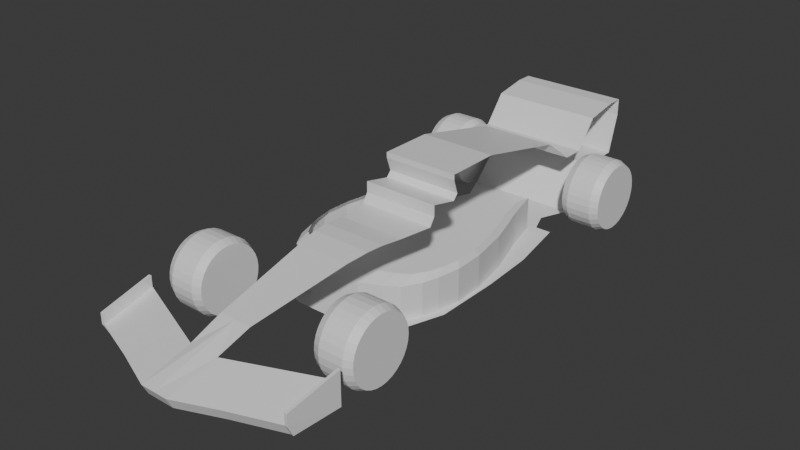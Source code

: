 # Source: CleanF1Car.blend  (saved by Blender 4.1.24; exported with 4.5.12 LTS)
import bpy
from mathutils import Matrix  # noqa: F401  (used for matrix-valued properties, if any)

bpy.ops.wm.read_factory_settings(use_empty=True)
scene = bpy.context.scene
scene.name = 'Scene'

# ---- collections
col_collection = bpy.data.collections.new('Collection'); scene.collection.children.link(col_collection)

# ---- materials (node trees are filled in below, after node groups)
mat_material = bpy.data.materials.new('Material')
mat_material.alpha_threshold = 0.0
mat_material.use_transparent_shadow = False
mat_material.roughness = 0.5
mat_material.line_color = (0.0, 0.0, 0.0, 1.0)
mat_material_002 = bpy.data.materials.new('Material.002')
mat_material_002.alpha_threshold = 0.0
mat_material_002.use_transparent_shadow = False
mat_material_002.roughness = 0.5
mat_material_002.line_color = (0.0, 0.0, 0.0, 1.0)

# ---- material node trees
mat_material.use_nodes = True; mat_material.node_tree.nodes.clear()
_N = mat_material.node_tree.nodes; _L = mat_material.node_tree.links
n0 = _N.new('ShaderNodeOutputMaterial'); n0.name = 'Material Output'; n0.location = (300, 300)
n1 = _N.new('ShaderNodeBsdfPrincipled'); n1.name = 'Principled BSDF'; n1.location = (10, 300)
n1.inputs[3].default_value = 1.45
_L.new(n1.outputs[0], n0.inputs[0])
n0.is_active_output = True
mat_material_002.use_nodes = True; mat_material_002.node_tree.nodes.clear()
_N = mat_material_002.node_tree.nodes; _L = mat_material_002.node_tree.links
n0 = _N.new('ShaderNodeOutputMaterial'); n0.name = 'Material Output'; n0.location = (300, 300)
n1 = _N.new('ShaderNodeBsdfPrincipled'); n1.name = 'Principled BSDF'; n1.location = (10, 300)
n1.inputs[3].default_value = 1.45
_L.new(n1.outputs[0], n0.inputs[0])
n0.is_active_output = True

# ---- world
world_world = bpy.data.worlds.new('World'); scene.world = world_world
world_world.use_nodes = True; world_world.node_tree.nodes.clear()
_N = world_world.node_tree.nodes; _L = world_world.node_tree.links
n0 = _N.new('ShaderNodeOutputWorld'); n0.name = 'World Output'; n0.location = (300, 300)
n1 = _N.new('ShaderNodeBackground'); n1.name = 'Background'; n1.location = (10, 300)
n1.inputs[0].default_value = (0.05088, 0.05088, 0.05088, 1.0)
_L.new(n1.outputs[0], n0.inputs[0])
n0.is_active_output = True
world_world.color = (0.05088, 0.05088, 0.05088)
world_world.use_sun_shadow = False
world_world.sun_shadow_jitter_overblur = 0.0

# ---- meshes
me_cube = bpy.data.meshes.new('Cube')
me_cube.from_pydata([(-3.2, 0.0, -1.0), (-4.8, 0.0, 0.4), (-4.6, 0.0, -0.3), (1.0, 0.0, 0.0), (0.4, 0.0, 0.0), (2.17, 0.0, -1.0), (5.3, 0.0, -0.9), (5.4, 0.0, -0.7), (3.9, 0.0, -0.3), (2.1, 0.0, 2.98e-08), (1.7, 0.0, 0.05), (1.4, 0.0, 0.05), (-4.8, 0.0, 0.7), (-4.5, 0.0, 0.7), (-3.9, 0.0, 0.6), (-3.5, 0.0, 0.1), (-3.1, 0.0, 0.1), (-3.0, 0.0, 0.3), (-1.2, 0.0, 0.7), (-0.2, 0.0, 0.7), (-0.2, 0.0, 0.6), (-0.29, 0.0, 0.34), (0.3, 0.0, 0.15), (0.3, 0.0, 0.35), (-0.2, 0.0, 0.24), (1.0, -0.6, 0.0), (1.77, -1.22, -1.0), (0.4, -0.7, 0.0), (-3.2, -1.0, -1.0), (5.0, -1.0, -0.9), (5.1, -1.0, -0.7), (3.9, -0.3, -0.3), (2.1, -0.49, 2.98e-08), (1.7, -0.55, 0.05), (1.4, -0.58, 0.05), (-4.6, -1.0, -0.3), (-4.8, -1.0, 0.4), (-4.8, -1.0, 0.7), (-4.5, -1.0, 0.7), (-3.9, -1.0, 0.6), (-3.5, -1.0, 0.1), (-3.1, -1.0, 0.1), (-3.0, -0.7, 0.3), (-1.2, -0.7, 0.7), (-0.2, -0.7, 0.7), (-0.2, -0.7, 0.6), (-0.29, -0.7, 0.34), (0.3, -0.7, 0.15), (0.3, -0.7, 0.35), (-0.2, -0.7, 0.24), (0.4, -0.2, 0.0), (2.17, -0.5, -1.0), (5.2, -0.5, -0.9), (5.3, -0.5, -0.7), (2.1, -0.1, 2.98e-08), (1.7, -0.1, 0.05), (1.4, -0.1, 0.05), (0.3, -0.2, 0.15), (0.3, -0.2, 0.35), (-0.2, -0.2, 0.24), (-3.2, -0.5, -1.0), (-4.8, -0.5, 0.4), (-4.6, -0.5, -0.3), (1.0, -0.1, 0.0), (-4.8, -0.5, 0.7), (-4.5, -0.5, 0.7), (-3.9, -0.5, 0.6), (-3.5, -0.5, 0.1), (-3.1, -0.5, 0.1), (-3.0, -0.2, 0.3), (-1.2, -0.2, 0.7), (-0.2, -0.2, 0.7), (-0.2, -0.2, 0.6), (-0.29, -0.2, 0.34), (5.3, -0.25, -0.9), (5.4, -0.25, -0.7), (-3.9, 0.0, -0.3), (-3.9, -1.0, -0.3), (-3.9, -0.5, -0.3), (4.35, -0.65, -0.5), (4.5, -0.275, -0.5), (4.425, -0.4625, -0.5), (4.7, -1.85, -0.9), (4.8, -1.85, -0.7), (3.85, -1.9, -0.5), (3.85, -1.9, -0.9), (4.804, -1.9, -0.7007), (4.704, -1.9, -0.9007), (3.854, -1.95, -0.5007), (3.854, -1.95, -0.9007), (3.85, -1.9, -0.3), (4.8, -1.85, -0.5), (3.854, -1.95, -0.3007), (4.804, -1.9, -0.5007), (0.88, 0.0, -1.0), (-0.14, 0.0, -1.0), (-1.16, 0.0, -1.0), (-2.18, 0.0, -1.0), (1.016, -1.476, -1.0), (-0.188, -1.482, -1.0), (-1.192, -1.428, -1.0), (-2.196, -1.244, -1.0), (-2.18, -0.5, -1.0), (-1.16, -0.5, -1.0), (-0.14, -0.5, -1.0), (0.88, -0.5, -1.0), (-2.69, 0.0, -1.0), (-2.328, -1.222, -1.0), (1.828, -1.148, -1.0), (1.89, -0.5, -1.0), (-1.189, -1.115, -1.0), (0.0368, -1.404, -1.0), (1.002, -1.348, -1.0), (1.39, -0.5, -1.0), (-1.67, -0.5, -1.0), (-0.65, -0.5, -1.0), (0.37, -0.5, -1.0), (2.034, -0.824, -1.0), (-2.187, -0.8348, -1.0), (-1.174, -0.9176, -1.0), (-0.1616, -0.9419, -1.0), (0.9412, -0.9392, -1.0), (0.5896, -1.421, -1.0), (-0.686, -1.269, -1.0), (-1.552, -0.9924, -1.0), (1.285, -1.263, -1.0), (0.3898, -0.9405, -1.0), (-0.668, -0.9297, -1.0), (-1.681, -0.8762, -1.0), (1.403, -0.8816, -1.0), (1.582, -1.086, -1.0), (1.738, -0.8528, -1.0), (1.89, -0.5, -0.4), (-1.189, -1.115, -0.4), (0.0368, -1.404, -0.4), (1.002, -1.348, -0.4), (-2.187, -0.8348, -0.4), (0.5896, -1.421, -0.4), (-0.686, -1.269, -0.4), (-1.552, -0.9924, -0.4), (1.285, -1.263, -0.4), (1.582, -1.086, -0.4), (1.738, -0.8528, -0.4), (1.558, -0.6198, -0.3), (-0.9054, -1.112, -0.3), (0.07508, -1.343, -0.3), (0.8476, -1.298, -0.3), (-1.704, -0.8876, -0.3), (0.5173, -1.357, -0.3), (-0.5032, -1.235, -0.3), (-1.196, -1.014, -0.3), (1.074, -1.23, -0.3), (1.311, -1.088, -0.3), (1.436, -0.902, -0.3), (-2.328, -0.9348, -1.0), (-2.328, -0.9348, -1.0), (-2.518, -0.8848, -1.0), (-2.698, -0.7948, -1.0)], [(155, 154), (154, 156), (156, 157)], [(63, 56, 34, 25), (50, 57, 47, 27), (57, 58, 48, 47), (58, 59, 49, 48), (73, 59, 24, 21), (72, 73, 21, 20), (71, 72, 20, 19), (70, 71, 19, 18), (69, 70, 18, 17), (68, 69, 17, 16), (67, 68, 16, 15), (66, 67, 15, 14), (65, 66, 14, 13), (55, 56, 11, 10), (54, 55, 10, 9), (9, 8, 54), (32, 54, 8, 31), (74, 75, 7, 6), (64, 65, 13, 12), (61, 64, 12, 1), (105, 94, 5, 51, 109, 113), (78, 62, 2, 76), (62, 61, 1, 2), (63, 3, 4, 50), (25, 63, 50, 27), (35, 36, 61, 62), (77, 35, 62, 78), (131, 109, 51, 117), (36, 37, 64, 61), (37, 38, 65, 64), (29, 30, 53, 52), (32, 33, 55, 54), (33, 34, 56, 55), (38, 39, 66, 65), (39, 40, 67, 66), (40, 41, 68, 67), (41, 42, 69, 68), (42, 43, 70, 69), (43, 44, 71, 70), (44, 45, 72, 71), (45, 46, 73, 72), (46, 49, 59, 73), (23, 24, 59, 58), (22, 23, 58, 57), (4, 22, 57, 50), (3, 11, 56, 63), (52, 53, 75, 74), (28, 77, 78, 60), (60, 78, 76, 0), (79, 81, 53, 30), (75, 53, 81, 80), (31, 8, 7, 75, 80), (79, 30, 83, 84), (30, 29, 82, 83), (83, 82, 87, 86), (89, 88, 86, 87), (85, 84, 88, 89), (84, 83, 91, 90), (82, 85, 89, 87), (90, 91, 93, 92), (83, 86, 93, 91), (86, 88, 92, 93), (88, 84, 90, 92), (102, 106, 97), (128, 114, 103, 119), (127, 115, 104, 120), (126, 116, 105, 121), (60, 102, 157), (102, 97, 96, 103, 114), (103, 96, 95, 104, 115), (104, 95, 94, 105, 116), (0, 106, 60), (106, 102, 60), (107, 155, 118), (60, 157, 28), (100, 123, 99), (100, 110, 123), (118, 101, 107), (122, 126, 121, 112), (111, 120, 126, 122), (120, 104, 116, 126), (123, 127, 120, 111), (110, 119, 127, 123), (119, 103, 115, 127), (124, 128, 119, 110), (124, 118, 128), (118, 102, 114, 128), (130, 131, 117, 108), (112, 121, 129, 125), (121, 105, 113, 129), (100, 101, 124, 110), (118, 124, 101), (125, 129, 131, 130), (129, 113, 109, 131), (108, 26, 130), (98, 112, 125), (98, 125, 26), (125, 130, 26), (111, 99, 123), (112, 98, 122), (99, 111, 98), (111, 122, 98), (110, 124, 139, 133), (125, 112, 135, 140), (122, 111, 134, 137), (130, 131, 142, 141), (112, 122, 137, 135), (110, 123, 138, 133), (131, 109, 132, 142), (130, 125, 140, 141), (111, 123, 138, 134), (124, 118, 136, 139), (135, 137, 148, 146), (141, 140, 151, 152), (133, 138, 149, 144), (134, 138, 149, 145), (141, 142, 153, 152), (139, 136, 147, 150), (133, 139, 150, 144), (142, 132, 143, 153), (140, 135, 146, 151), (137, 134, 145, 148), (102, 154, 157), (118, 155, 102)])
_uv = me_cube.uv_layers.new(name='UVMap')
_uv.uv.foreach_set('vector', [0.625, 0.5625, 0.375, 0.5625, 0.375, 0.5, 0.625, 0.5, 0.875, 0.5625, 0.875, 0.5625, 0.875, 0.5, 0.875, 0.5, 0.875, 0.5625, 0.875, 0.5625, 0.875, 0.5, 0.875, 0.5, 0.875, 0.5625, 0.875, 0.5625, 0.875, 0.5, 0.875, 0.5, 0.125, 0.5625, 0.875, 0.5625, 0.875, 0.625, 0.125, 0.625, 0.125, 0.5625, 0.125, 0.5625, 0.125, 0.625, 0.125, 0.625, 0.125, 0.5625, 0.125, 0.5625, 0.125, 0.625, 0.125, 0.625, 0.125, 0.5625, 0.125, 0.5625, 0.125, 0.625, 0.125, 0.625, 0.125, 0.5625, 0.125, 0.5625, 0.125, 0.625, 0.125, 0.625, 0.125, 0.5625, 0.125, 0.5625, 0.125, 0.625, 0.125, 0.625, 0.125, 0.5625, 0.125, 0.5625, 0.125, 0.625, 0.125, 0.625, 0.125, 0.5625, 0.125, 0.5625, 0.125, 0.625, 0.125, 0.625, 0.125, 0.5625, 0.125, 0.5625, 0.125, 0.625, 0.125, 0.625, 0.375, 0.5625, 0.375, 0.5625, 0.375, 0.625, 0.375, 0.625, 0.375, 0.5625, 0.375, 0.5625, 0.375, 0.625, 0.375, 0.625, 0.375, 0.625, 0.0, 0.0, 0.375, 0.5625, 0.375, 0.5, 0.375, 0.5625, 0.0, 0.0, 0.0, 0.0, 0.375, 0.5938, 0.375, 0.5938, 0.375, 0.625, 0.375, 0.625, 0.125, 0.5625, 0.125, 0.5625, 0.125, 0.625, 0.125, 0.625, 0.125, 0.5625, 0.125, 0.5625, 0.125, 0.625, 0.125, 0.625, 0.325, 0.5625, 0.325, 0.625, 0.375, 0.625, 0.375, 0.5625, 0.3625, 0.5625, 0.35, 0.5625, 0.125, 0.5625, 0.125, 0.5625, 0.125, 0.625, 0.125, 0.625, 0.125, 0.5625, 0.125, 0.5625, 0.125, 0.625, 0.125, 0.625, 0.625, 0.5625, 0.625, 0.625, 0.875, 0.625, 0.875, 0.5625, 0.625, 0.5, 0.625, 0.5625, 0.875, 0.5625, 0.875, 0.5, 0.125, 0.5, 0.125, 0.5, 0.125, 0.5625, 0.125, 0.5625, 0.125, 0.5, 0.125, 0.5, 0.125, 0.5625, 0.125, 0.5625, 0.3625, 0.5344, 0.3625, 0.5625, 0.375, 0.5625, 0.375, 0.5344, 0.125, 0.5, 0.125, 0.5, 0.125, 0.5625, 0.125, 0.5625, 0.125, 0.5, 0.125, 0.5, 0.125, 0.5625, 0.125, 0.5625, 0.375, 0.5, 0.375, 0.5, 0.375, 0.5625, 0.375, 0.5625, 0.375, 0.5, 0.375, 0.5, 0.375, 0.5625, 0.375, 0.5625, 0.375, 0.5, 0.375, 0.5, 0.375, 0.5625, 0.375, 0.5625, 0.125, 0.5, 0.125, 0.5, 0.125, 0.5625, 0.125, 0.5625, 0.125, 0.5, 0.125, 0.5, 0.125, 0.5625, 0.125, 0.5625, 0.125, 0.5, 0.125, 0.5, 0.125, 0.5625, 0.125, 0.5625, 0.125, 0.5, 0.125, 0.5, 0.125, 0.5625, 0.125, 0.5625, 0.125, 0.5, 0.125, 0.5, 0.125, 0.5625, 0.125, 0.5625, 0.125, 0.5, 0.125, 0.5, 0.125, 0.5625, 0.125, 0.5625, 0.125, 0.5, 0.125, 0.5, 0.125, 0.5625, 0.125, 0.5625, 0.125, 0.5, 0.125, 0.5, 0.125, 0.5625, 0.125, 0.5625, 0.125, 0.5, 0.875, 0.5, 0.875, 0.5625, 0.125, 0.5625, 0.875, 0.625, 0.875, 0.625, 0.875, 0.5625, 0.875, 0.5625, 0.875, 0.625, 0.875, 0.625, 0.875, 0.5625, 0.875, 0.5625, 0.875, 0.625, 0.875, 0.625, 0.875, 0.5625, 0.875, 0.5625, 0.625, 0.625, 0.375, 0.625, 0.375, 0.5625, 0.625, 0.5625, 0.375, 0.5625, 0.375, 0.5625, 0.375, 0.5938, 0.375, 0.5938, 0.125, 0.5, 0.125, 0.5, 0.125, 0.5625, 0.125, 0.5625, 0.125, 0.5625, 0.125, 0.5625, 0.125, 0.625, 0.125, 0.625, 0.0, 0.0, 0.0, 0.0, 0.375, 0.5625, 0.375, 0.5, 0.375, 0.5938, 0.375, 0.5625, 0.0, 0.0, 0.1875, 0.2969, 0.0, 0.0, 0.0, 0.0, 0.375, 0.625, 0.375, 0.5938, 0.1875, 0.2969, 0.0, 0.0, 0.375, 0.5, 0.375, 0.5, 0.0, 0.0, 0.375, 0.5, 0.375, 0.5, 0.375, 0.5, 0.375, 0.5, 0.375, 0.5, 0.375, 0.5, 0.375, 0.5, 0.375, 0.5, 0.0, 0.0, 0.0, 0.0, 0.375, 0.5, 0.375, 0.5, 0.0, 0.0, 0.0, 0.0, 0.0, 0.0, 0.0, 0.0, 0.0, 0.0, 0.375, 0.5, 0.375, 0.5, 0.0, 0.0, 0.0, 0.0, 0.0, 0.0, 0.0, 0.0, 0.0, 0.0, 0.0, 0.0, 0.375, 0.5, 0.375, 0.5, 0.0, 0.0, 0.375, 0.5, 0.375, 0.5, 0.375, 0.5, 0.375, 0.5, 0.375, 0.5, 0.0, 0.0, 0.0, 0.0, 0.375, 0.5, 0.0, 0.0, 0.0, 0.0, 0.0, 0.0, 0.0, 0.0, 0.0, 0.0, 0.0, 0.0, 0.175, 0.625, 0.2, 0.5344, 0.2, 0.5625, 0.225, 0.5625, 0.225, 0.5344, 0.25, 0.5344, 0.25, 0.5625, 0.275, 0.5625, 0.275, 0.5344, 0.3, 0.5344, 0.3, 0.5625, 0.325, 0.5625, 0.325, 0.5344, 0.125, 0.5625, 0.0, 0.0, 0.0, 0.0, 0.175, 0.5625, 0.175, 0.625, 0.225, 0.625, 0.225, 0.5625, 0.2, 0.5625, 0.225, 0.5625, 0.225, 0.625, 0.275, 0.625, 0.275, 0.5625, 0.25, 0.5625, 0.275, 0.5625, 0.275, 0.625, 0.325, 0.625, 0.325, 0.5625, 0.3, 0.5625, 0.125, 0.625, 0.0, 0.0, 0.125, 0.5625, 0.0, 0.0, 0.0, 0.0, 0.125, 0.5625, 0.0, 0.0, 0.04532, 0.1384, 0.175, 0.5344, 0.125, 0.5625, 0.0, 0.0, 0.125, 0.5, 0.225, 0.5, 0.25, 0.5063, 0.0, 0.0, 0.225, 0.5, 0.225, 0.5063, 0.25, 0.5063, 0.175, 0.5344, 0.0, 0.0, 0.0, 0.0, 0.3, 0.5063, 0.3, 0.5344, 0.325, 0.5344, 0.325, 0.5063, 0.275, 0.5063, 0.275, 0.5344, 0.3, 0.5344, 0.3, 0.5063, 0.275, 0.5344, 0.275, 0.5625, 0.3, 0.5625, 0.3, 0.5344, 0.25, 0.5063, 0.25, 0.5344, 0.275, 0.5344, 0.275, 0.5063, 0.225, 0.5063, 0.225, 0.5344, 0.25, 0.5344, 0.25, 0.5063, 0.225, 0.5344, 0.225, 0.5625, 0.25, 0.5625, 0.25, 0.5344, 0.2, 0.5063, 0.2, 0.5344, 0.225, 0.5344, 0.225, 0.5063, 0.2, 0.5063, 0.175, 0.5344, 0.2, 0.5344, 0.175, 0.5344, 0.175, 0.5625, 0.2, 0.5625, 0.2, 0.5344, 0.3625, 0.5063, 0.3625, 0.5344, 0.375, 0.5344, 0.375, 0.5063, 0.325, 0.5063, 0.325, 0.5344, 0.35, 0.5344, 0.35, 0.5063, 0.325, 0.5344, 0.325, 0.5625, 0.35, 0.5625, 0.35, 0.5344, 0.225, 0.5, 0.0, 0.0, 0.2, 0.5063, 0.225, 0.5063, 0.175, 0.5344, 0.2, 0.5063, 0.0, 0.0, 0.35, 0.5063, 0.35, 0.5344, 0.3625, 0.5344, 0.3625, 0.5063, 0.35, 0.5344, 0.35, 0.5625, 0.3625, 0.5625, 0.3625, 0.5344, 0.375, 0.5063, 0.0, 0.0, 0.3625, 0.5063, 0.325, 0.5, 0.325, 0.5063, 0.35, 0.5063, 0.325, 0.5, 0.35, 0.5063, 0.0, 0.0, 0.35, 0.5063, 0.3625, 0.5063, 0.0, 0.0, 0.275, 0.5063, 0.0, 0.0, 0.25, 0.5063, 0.325, 0.5063, 0.325, 0.5, 0.3, 0.5063, 0.0, 0.0, 0.275, 0.5063, 0.0, 0.0, 0.275, 0.5063, 0.3, 0.5063, 0.0, 0.0, 0.225, 0.5063, 0.2, 0.5063, 0.2, 0.5063, 0.225, 0.5063, 0.35, 0.5063, 0.325, 0.5063, 0.325, 0.5063, 0.35, 0.5063, 0.3, 0.5063, 0.275, 0.5063, 0.275, 0.5063, 0.3, 0.5063, 0.3625, 0.5063, 0.3625, 0.5344, 0.3625, 0.5344, 0.3625, 0.5063, 0.325, 0.5063, 0.3, 0.5063, 0.3, 0.5063, 0.325, 0.5063, 0.225, 0.5063, 0.25, 0.5063, 0.25, 0.5063, 0.225, 0.5063, 0.3625, 0.5344, 0.3625, 0.5625, 0.3625, 0.5625, 0.3625, 0.5344, 0.3625, 0.5063, 0.35, 0.5063, 0.35, 0.5063, 0.3625, 0.5063, 0.275, 0.5063, 0.25, 0.5063, 0.25, 0.5063, 0.275, 0.5063, 0.2, 0.5063, 0.175, 0.5344, 0.175, 0.5344, 0.2, 0.5063, 0.325, 0.5063, 0.3, 0.5063, 0.3, 0.5063, 0.325, 0.5063, 0.3625, 0.5063, 0.35, 0.5063, 0.35, 0.5063, 0.3625, 0.5063, 0.225, 0.5063, 0.25, 0.5063, 0.25, 0.5063, 0.225, 0.5063, 0.275, 0.5063, 0.25, 0.5063, 0.25, 0.5063, 0.275, 0.5063, 0.3625, 0.5063, 0.3625, 0.5344, 0.3625, 0.5344, 0.3625, 0.5063, 0.2, 0.5063, 0.175, 0.5344, 0.175, 0.5344, 0.2, 0.5063, 0.225, 0.5063, 0.2, 0.5063, 0.2, 0.5063, 0.225, 0.5063, 0.3625, 0.5344, 0.3625, 0.5625, 0.3625, 0.5625, 0.3625, 0.5344, 0.35, 0.5063, 0.325, 0.5063, 0.325, 0.5063, 0.35, 0.5063, 0.3, 0.5063, 0.275, 0.5063, 0.275, 0.5063, 0.3, 0.5063, 0.0, 0.0, 0.0, 0.0, 0.0, 0.0, 0.175, 0.5344, 0.04532, 0.1384, 0.175, 0.5625])
me_cube.materials.append(mat_material)
me_cube.use_mirror_vertex_groups = False
me_cube.update()
me_cube_002 = bpy.data.meshes.new('Cube.002')
me_cube_002.from_pydata([(0.0, 0.36, -0.585), (0.0, -0.36, -0.585), (0.1141, 0.36, -0.5738), (0.1141, -0.36, -0.5738), (0.2239, 0.36, -0.5405), (0.2239, -0.36, -0.5405), (0.325, 0.36, -0.4864), (0.325, -0.36, -0.4864), (0.4137, 0.36, -0.4137), (0.4137, -0.36, -0.4137), (0.4864, 0.36, -0.325), (0.4864, -0.36, -0.325), (0.5405, 0.36, -0.2239), (0.5405, -0.36, -0.2239), (0.5738, 0.36, -0.1141), (0.5738, -0.36, -0.1141), (0.585, 0.36, -2.384e-07), (0.585, -0.36, 5.96e-08), (0.5738, 0.36, 0.1141), (0.5738, -0.36, 0.1141), (0.5405, 0.36, 0.2239), (0.5405, -0.36, 0.2239), (0.4864, 0.36, 0.325), (0.4864, -0.36, 0.325), (0.4137, 0.36, 0.4137), (0.4137, -0.36, 0.4137), (0.325, 0.36, 0.4864), (0.325, -0.36, 0.4864), (0.2239, 0.36, 0.5405), (0.2239, -0.36, 0.5405), (0.1141, 0.36, 0.5738), (0.1141, -0.36, 0.5738), (0.0, 0.36, 0.585), (0.0, -0.36, 0.585), (-0.1141, 0.36, 0.5738), (-0.1141, -0.36, 0.5738), (-0.2239, 0.36, 0.5405), (-0.2239, -0.36, 0.5405), (-0.325, 0.36, 0.4864), (-0.325, -0.36, 0.4864), (-0.4137, 0.36, 0.4137), (-0.4137, -0.36, 0.4137), (-0.4864, 0.36, 0.325), (-0.4864, -0.36, 0.325), (-0.5405, 0.36, 0.2239), (-0.5405, -0.36, 0.2239), (-0.5738, 0.36, 0.1141), (-0.5738, -0.36, 0.1141), (-0.585, 0.36, -2.384e-07), (-0.585, -0.36, 5.96e-08), (-0.5738, 0.36, -0.1141), (-0.5738, -0.36, -0.1141), (-0.5405, 0.36, -0.2239), (-0.5405, -0.36, -0.2239), (-0.4864, 0.36, -0.325), (-0.4864, -0.36, -0.325), (-0.4137, 0.36, -0.4137), (-0.4137, -0.36, -0.4137), (-0.325, 0.36, -0.4864), (-0.325, -0.36, -0.4864), (-0.2239, 0.36, -0.5405), (-0.2239, -0.36, -0.5405), (-0.1141, 0.36, -0.5738), (-0.1141, -0.36, -0.5738), (0.0, 0.22, -0.65), (0.0, -0.22, -0.65), (0.1268, -0.22, -0.6375), (0.1268, 0.22, -0.6375), (0.2487, -0.22, -0.6005), (0.2487, 0.22, -0.6005), (0.3611, -0.22, -0.5405), (0.3611, 0.22, -0.5405), (0.4596, -0.22, -0.4596), (0.4596, 0.22, -0.4596), (0.5405, -0.22, -0.3611), (0.5405, 0.22, -0.3611), (0.6005, -0.22, -0.2487), (0.6005, 0.22, -0.2487), (0.6375, -0.22, -0.1268), (0.6375, 0.22, -0.1268), (0.65, -0.22, -2.98e-08), (0.65, 0.22, -1.192e-07), (0.6375, -0.22, 0.1268), (0.6375, 0.22, 0.1268), (0.6005, -0.22, 0.2487), (0.6005, 0.22, 0.2487), (0.5405, -0.22, 0.3611), (0.5405, 0.22, 0.3611), (0.4596, -0.22, 0.4596), (0.4596, 0.22, 0.4596), (0.3611, -0.22, 0.5405), (0.3611, 0.22, 0.5405), (0.2487, -0.22, 0.6005), (0.2487, 0.22, 0.6005), (0.1268, -0.22, 0.6375), (0.1268, 0.22, 0.6375), (0.0, -0.22, 0.65), (0.0, 0.22, 0.65), (-0.1268, -0.22, 0.6375), (-0.1268, 0.22, 0.6375), (-0.2487, -0.22, 0.6005), (-0.2487, 0.22, 0.6005), (-0.3611, -0.22, 0.5405), (-0.3611, 0.22, 0.5405), (-0.4596, -0.22, 0.4596), (-0.4596, 0.22, 0.4596), (-0.5405, -0.22, 0.3611), (-0.5405, 0.22, 0.3611), (-0.6005, -0.22, 0.2487), (-0.6005, 0.22, 0.2487), (-0.6375, -0.22, 0.1268), (-0.6375, 0.22, 0.1268), (-0.65, -0.22, -2.98e-08), (-0.65, 0.22, -1.192e-07), (-0.6375, -0.22, -0.1268), (-0.6375, 0.22, -0.1268), (-0.6005, -0.22, -0.2487), (-0.6005, 0.22, -0.2487), (-0.5405, -0.22, -0.3611), (-0.5405, 0.22, -0.3611), (-0.4596, -0.22, -0.4596), (-0.4596, 0.22, -0.4596), (-0.3611, -0.22, -0.5405), (-0.3611, 0.22, -0.5405), (-0.2487, -0.22, -0.6005), (-0.2487, 0.22, -0.6005), (-0.1268, -0.22, -0.6375), (-0.1268, 0.22, -0.6375)], [], [(65, 66, 3, 1), (66, 68, 5, 3), (68, 70, 7, 5), (70, 72, 9, 7), (72, 74, 11, 9), (74, 76, 13, 11), (76, 78, 15, 13), (78, 80, 17, 15), (80, 82, 19, 17), (82, 84, 21, 19), (84, 86, 23, 21), (86, 88, 25, 23), (88, 90, 27, 25), (90, 92, 29, 27), (92, 94, 31, 29), (94, 96, 33, 31), (96, 98, 35, 33), (98, 100, 37, 35), (100, 102, 39, 37), (102, 104, 41, 39), (104, 106, 43, 41), (106, 108, 45, 43), (108, 110, 47, 45), (110, 112, 49, 47), (112, 114, 51, 49), (114, 116, 53, 51), (116, 118, 55, 53), (118, 120, 57, 55), (120, 122, 59, 57), (122, 124, 61, 59), (3, 5, 7, 9, 11, 13, 15, 17, 19, 21, 23, 25, 27, 29, 31, 33, 35, 37, 39, 41, 43, 45, 47, 49, 51, 53, 55, 57, 59, 61, 63, 1), (124, 126, 63, 61), (126, 65, 1, 63), (0, 62, 60, 58, 56, 54, 52, 50, 48, 46, 44, 42, 40, 38, 36, 34, 32, 30, 28, 26, 24, 22, 20, 18, 16, 14, 12, 10, 8, 6, 4, 2), (62, 0, 64, 127), (127, 64, 65, 126), (60, 62, 127, 125), (125, 127, 126, 124), (58, 60, 125, 123), (123, 125, 124, 122), (56, 58, 123, 121), (121, 123, 122, 120), (54, 56, 121, 119), (119, 121, 120, 118), (52, 54, 119, 117), (117, 119, 118, 116), (50, 52, 117, 115), (115, 117, 116, 114), (48, 50, 115, 113), (113, 115, 114, 112), (46, 48, 113, 111), (111, 113, 112, 110), (44, 46, 111, 109), (109, 111, 110, 108), (42, 44, 109, 107), (107, 109, 108, 106), (40, 42, 107, 105), (105, 107, 106, 104), (38, 40, 105, 103), (103, 105, 104, 102), (36, 38, 103, 101), (101, 103, 102, 100), (34, 36, 101, 99), (99, 101, 100, 98), (32, 34, 99, 97), (97, 99, 98, 96), (30, 32, 97, 95), (95, 97, 96, 94), (28, 30, 95, 93), (93, 95, 94, 92), (26, 28, 93, 91), (91, 93, 92, 90), (24, 26, 91, 89), (89, 91, 90, 88), (22, 24, 89, 87), (87, 89, 88, 86), (20, 22, 87, 85), (85, 87, 86, 84), (18, 20, 85, 83), (83, 85, 84, 82), (16, 18, 83, 81), (81, 83, 82, 80), (14, 16, 81, 79), (79, 81, 80, 78), (12, 14, 79, 77), (77, 79, 78, 76), (10, 12, 77, 75), (75, 77, 76, 74), (8, 10, 75, 73), (73, 75, 74, 72), (6, 8, 73, 71), (71, 73, 72, 70), (4, 6, 71, 69), (69, 71, 70, 68), (2, 4, 69, 67), (67, 69, 68, 66), (0, 2, 67, 64), (64, 67, 66, 65)])
_uv = me_cube_002.uv_layers.new(name='UVMap')
_uv.uv.foreach_set('vector', [1.0, 0.8333, 0.9688, 0.8333, 0.9688, 1.0, 1.0, 1.0, 0.9688, 0.8333, 0.9375, 0.8333, 0.9375, 1.0, 0.9688, 1.0, 0.9375, 0.8333, 0.9063, 0.8333, 0.9062, 1.0, 0.9375, 1.0, 0.9063, 0.8333, 0.875, 0.8333, 0.875, 1.0, 0.9062, 1.0, 0.875, 0.8333, 0.8437, 0.8333, 0.8438, 1.0, 0.875, 1.0, 0.8437, 0.8333, 0.8125, 0.8333, 0.8125, 1.0, 0.8438, 1.0, 0.8125, 0.8333, 0.7812, 0.8333, 0.7812, 1.0, 0.8125, 1.0, 0.7812, 0.8333, 0.75, 0.8333, 0.75, 1.0, 0.7812, 1.0, 0.75, 0.8333, 0.7188, 0.8333, 0.7188, 1.0, 0.75, 1.0, 0.7188, 0.8333, 0.6875, 0.8333, 0.6875, 1.0, 0.7188, 1.0, 0.6875, 0.8333, 0.6562, 0.8333, 0.6562, 1.0, 0.6875, 1.0, 0.6562, 0.8333, 0.625, 0.8333, 0.625, 1.0, 0.6562, 1.0, 0.625, 0.8333, 0.5938, 0.8333, 0.5938, 1.0, 0.625, 1.0, 0.5938, 0.8333, 0.5625, 0.8333, 0.5625, 1.0, 0.5938, 1.0, 0.5625, 0.8333, 0.5312, 0.8333, 0.5312, 1.0, 0.5625, 1.0, 0.5312, 0.8333, 0.5, 0.8333, 0.5, 1.0, 0.5312, 1.0, 0.5, 0.8333, 0.4687, 0.8333, 0.4688, 1.0, 0.5, 1.0, 0.4687, 0.8333, 0.4375, 0.8333, 0.4375, 1.0, 0.4688, 1.0, 0.4375, 0.8333, 0.4062, 0.8333, 0.4062, 1.0, 0.4375, 1.0, 0.4062, 0.8333, 0.375, 0.8333, 0.375, 1.0, 0.4062, 1.0, 0.375, 0.8333, 0.3438, 0.8333, 0.3438, 1.0, 0.375, 1.0, 0.3438, 0.8333, 0.3125, 0.8333, 0.3125, 1.0, 0.3438, 1.0, 0.3125, 0.8333, 0.2812, 0.8333, 0.2812, 1.0, 0.3125, 1.0, 0.2812, 0.8333, 0.25, 0.8333, 0.25, 1.0, 0.2812, 1.0, 0.25, 0.8333, 0.2187, 0.8333, 0.2188, 1.0, 0.25, 1.0, 0.2187, 0.8333, 0.1875, 0.8333, 0.1875, 1.0, 0.2188, 1.0, 0.1875, 0.8333, 0.1562, 0.8333, 0.1562, 1.0, 0.1875, 1.0, 0.1562, 0.8333, 0.125, 0.8333, 0.125, 1.0, 0.1562, 1.0, 0.125, 0.8333, 0.09375, 0.8333, 0.09375, 1.0, 0.125, 1.0, 0.09375, 0.8333, 0.0625, 0.8333, 0.0625, 1.0, 0.09375, 1.0, 0.2968, 0.4854, 0.3418, 0.4717, 0.3833, 0.4496, 0.4197, 0.4197, 0.4496, 0.3833, 0.4717, 0.3418, 0.4854, 0.2968, 0.49, 0.25, 0.4854, 0.2032, 0.4717, 0.1582, 0.4496, 0.1167, 0.4197, 0.08029, 0.3833, 0.05045, 0.3418, 0.02827, 0.2968, 0.01461, 0.25, 0.01, 0.2032, 0.01461, 0.1582, 0.02827, 0.1167, 0.05045, 0.08029, 0.08029, 0.05045, 0.1167, 0.02827, 0.1582, 0.01461, 0.2032, 0.01, 0.25, 0.01461, 0.2968, 0.02827, 0.3418, 0.05045, 0.3833, 0.08029, 0.4197, 0.1167, 0.4496, 0.1582, 0.4717, 0.2032, 0.4854, 0.25, 0.49, 0.0625, 0.8333, 0.03125, 0.8333, 0.03125, 1.0, 0.0625, 1.0, 0.03125, 0.8333, 0.0, 0.8333, 0.0, 1.0, 0.03125, 1.0, 0.75, 0.49, 0.7032, 0.4854, 0.6582, 0.4717, 0.6167, 0.4496, 0.5803, 0.4197, 0.5504, 0.3833, 0.5283, 0.3418, 0.5146, 0.2968, 0.51, 0.25, 0.5146, 0.2032, 0.5283, 0.1582, 0.5504, 0.1167, 0.5803, 0.08029, 0.6167, 0.05045, 0.6582, 0.02827, 0.7032, 0.01461, 0.75, 0.01, 0.7968, 0.01461, 0.8418, 0.02827, 0.8833, 0.05045, 0.9197, 0.08029, 0.9496, 0.1167, 0.9717, 0.1582, 0.9854, 0.2032, 0.99, 0.25, 0.9854, 0.2968, 0.9717, 0.3418, 0.9496, 0.3833, 0.9197, 0.4197, 0.8833, 0.4496, 0.8418, 0.4717, 0.7968, 0.4854, 0.03125, 0.5, 0.0, 0.5, 0.0, 0.6667, 0.03125, 0.6667, 0.03125, 0.6667, 0.0, 0.6667, 0.0, 0.8333, 0.03125, 0.8333, 0.0625, 0.5, 0.03125, 0.5, 0.03125, 0.6667, 0.0625, 0.6667, 0.0625, 0.6667, 0.03125, 0.6667, 0.03125, 0.8333, 0.0625, 0.8333, 0.09375, 0.5, 0.0625, 0.5, 0.0625, 0.6667, 0.09375, 0.6667, 0.09375, 0.6667, 0.0625, 0.6667, 0.0625, 0.8333, 0.09375, 0.8333, 0.125, 0.5, 0.09375, 0.5, 0.09375, 0.6667, 0.125, 0.6667, 0.125, 0.6667, 0.09375, 0.6667, 0.09375, 0.8333, 0.125, 0.8333, 0.1562, 0.5, 0.125, 0.5, 0.125, 0.6667, 0.1562, 0.6667, 0.1562, 0.6667, 0.125, 0.6667, 0.125, 0.8333, 0.1562, 0.8333, 0.1875, 0.5, 0.1562, 0.5, 0.1562, 0.6667, 0.1875, 0.6667, 0.1875, 0.6667, 0.1562, 0.6667, 0.1562, 0.8333, 0.1875, 0.8333, 0.2188, 0.5, 0.1875, 0.5, 0.1875, 0.6667, 0.2187, 0.6667, 0.2187, 0.6667, 0.1875, 0.6667, 0.1875, 0.8333, 0.2187, 0.8333, 0.25, 0.5, 0.2188, 0.5, 0.2187, 0.6667, 0.25, 0.6667, 0.25, 0.6667, 0.2187, 0.6667, 0.2187, 0.8333, 0.25, 0.8333, 0.2812, 0.5, 0.25, 0.5, 0.25, 0.6667, 0.2812, 0.6667, 0.2812, 0.6667, 0.25, 0.6667, 0.25, 0.8333, 0.2812, 0.8333, 0.3125, 0.5, 0.2812, 0.5, 0.2812, 0.6667, 0.3125, 0.6667, 0.3125, 0.6667, 0.2812, 0.6667, 0.2812, 0.8333, 0.3125, 0.8333, 0.3438, 0.5, 0.3125, 0.5, 0.3125, 0.6667, 0.3437, 0.6667, 0.3437, 0.6667, 0.3125, 0.6667, 0.3125, 0.8333, 0.3438, 0.8333, 0.375, 0.5, 0.3438, 0.5, 0.3437, 0.6667, 0.375, 0.6667, 0.375, 0.6667, 0.3437, 0.6667, 0.3438, 0.8333, 0.375, 0.8333, 0.4062, 0.5, 0.375, 0.5, 0.375, 0.6667, 0.4063, 0.6667, 0.4063, 0.6667, 0.375, 0.6667, 0.375, 0.8333, 0.4062, 0.8333, 0.4375, 0.5, 0.4062, 0.5, 0.4063, 0.6667, 0.4375, 0.6667, 0.4375, 0.6667, 0.4063, 0.6667, 0.4062, 0.8333, 0.4375, 0.8333, 0.4688, 0.5, 0.4375, 0.5, 0.4375, 0.6667, 0.4688, 0.6667, 0.4688, 0.6667, 0.4375, 0.6667, 0.4375, 0.8333, 0.4687, 0.8333, 0.5, 0.5, 0.4688, 0.5, 0.4688, 0.6667, 0.5, 0.6667, 0.5, 0.6667, 0.4688, 0.6667, 0.4687, 0.8333, 0.5, 0.8333, 0.5312, 0.5, 0.5, 0.5, 0.5, 0.6667, 0.5312, 0.6667, 0.5312, 0.6667, 0.5, 0.6667, 0.5, 0.8333, 0.5312, 0.8333, 0.5625, 0.5, 0.5312, 0.5, 0.5312, 0.6667, 0.5625, 0.6667, 0.5625, 0.6667, 0.5312, 0.6667, 0.5312, 0.8333, 0.5625, 0.8333, 0.5938, 0.5, 0.5625, 0.5, 0.5625, 0.6667, 0.5938, 0.6667, 0.5938, 0.6667, 0.5625, 0.6667, 0.5625, 0.8333, 0.5938, 0.8333, 0.625, 0.5, 0.5938, 0.5, 0.5938, 0.6667, 0.625, 0.6667, 0.625, 0.6667, 0.5938, 0.6667, 0.5938, 0.8333, 0.625, 0.8333, 0.6562, 0.5, 0.625, 0.5, 0.625, 0.6667, 0.6562, 0.6667, 0.6562, 0.6667, 0.625, 0.6667, 0.625, 0.8333, 0.6562, 0.8333, 0.6875, 0.5, 0.6562, 0.5, 0.6562, 0.6667, 0.6875, 0.6667, 0.6875, 0.6667, 0.6562, 0.6667, 0.6562, 0.8333, 0.6875, 0.8333, 0.7188, 0.5, 0.6875, 0.5, 0.6875, 0.6667, 0.7188, 0.6667, 0.7188, 0.6667, 0.6875, 0.6667, 0.6875, 0.8333, 0.7188, 0.8333, 0.75, 0.5, 0.7188, 0.5, 0.7188, 0.6667, 0.75, 0.6667, 0.75, 0.6667, 0.7188, 0.6667, 0.7188, 0.8333, 0.75, 0.8333, 0.7812, 0.5, 0.75, 0.5, 0.75, 0.6667, 0.7812, 0.6667, 0.7812, 0.6667, 0.75, 0.6667, 0.75, 0.8333, 0.7812, 0.8333, 0.8125, 0.5, 0.7812, 0.5, 0.7812, 0.6667, 0.8125, 0.6667, 0.8125, 0.6667, 0.7812, 0.6667, 0.7812, 0.8333, 0.8125, 0.8333, 0.8438, 0.5, 0.8125, 0.5, 0.8125, 0.6667, 0.8438, 0.6667, 0.8438, 0.6667, 0.8125, 0.6667, 0.8125, 0.8333, 0.8437, 0.8333, 0.875, 0.5, 0.8438, 0.5, 0.8438, 0.6667, 0.875, 0.6667, 0.875, 0.6667, 0.8438, 0.6667, 0.8437, 0.8333, 0.875, 0.8333, 0.9062, 0.5, 0.875, 0.5, 0.875, 0.6667, 0.9062, 0.6667, 0.9062, 0.6667, 0.875, 0.6667, 0.875, 0.8333, 0.9063, 0.8333, 0.9375, 0.5, 0.9062, 0.5, 0.9062, 0.6667, 0.9375, 0.6667, 0.9375, 0.6667, 0.9062, 0.6667, 0.9063, 0.8333, 0.9375, 0.8333, 0.9688, 0.5, 0.9375, 0.5, 0.9375, 0.6667, 0.9688, 0.6667, 0.9688, 0.6667, 0.9375, 0.6667, 0.9375, 0.8333, 0.9688, 0.8333, 1.0, 0.5, 0.9688, 0.5, 0.9688, 0.6667, 1.0, 0.6667, 1.0, 0.6667, 0.9688, 0.6667, 0.9688, 0.8333, 1.0, 0.8333])
me_cube_002.materials.append(mat_material)
me_cube_002.use_mirror_vertex_groups = False
me_cube_002.update()
me_cube_003 = bpy.data.meshes.new('Cube.003')
me_cube_003.from_pydata([(0.0, 0.36, -0.585), (0.0, -0.36, -0.585), (0.1141, 0.36, -0.5738), (0.1141, -0.36, -0.5738), (0.2239, 0.36, -0.5405), (0.2239, -0.36, -0.5405), (0.325, 0.36, -0.4864), (0.325, -0.36, -0.4864), (0.4137, 0.36, -0.4137), (0.4137, -0.36, -0.4137), (0.4864, 0.36, -0.325), (0.4864, -0.36, -0.325), (0.5405, 0.36, -0.2239), (0.5405, -0.36, -0.2239), (0.5738, 0.36, -0.1141), (0.5738, -0.36, -0.1141), (0.585, 0.36, -2.384e-07), (0.585, -0.36, 5.96e-08), (0.5738, 0.36, 0.1141), (0.5738, -0.36, 0.1141), (0.5405, 0.36, 0.2239), (0.5405, -0.36, 0.2239), (0.4864, 0.36, 0.325), (0.4864, -0.36, 0.325), (0.4137, 0.36, 0.4137), (0.4137, -0.36, 0.4137), (0.325, 0.36, 0.4864), (0.325, -0.36, 0.4864), (0.2239, 0.36, 0.5405), (0.2239, -0.36, 0.5405), (0.1141, 0.36, 0.5738), (0.1141, -0.36, 0.5738), (0.0, 0.36, 0.585), (0.0, -0.36, 0.585), (-0.1141, 0.36, 0.5738), (-0.1141, -0.36, 0.5738), (-0.2239, 0.36, 0.5405), (-0.2239, -0.36, 0.5405), (-0.325, 0.36, 0.4864), (-0.325, -0.36, 0.4864), (-0.4137, 0.36, 0.4137), (-0.4137, -0.36, 0.4137), (-0.4864, 0.36, 0.325), (-0.4864, -0.36, 0.325), (-0.5405, 0.36, 0.2239), (-0.5405, -0.36, 0.2239), (-0.5738, 0.36, 0.1141), (-0.5738, -0.36, 0.1141), (-0.585, 0.36, -2.384e-07), (-0.585, -0.36, 5.96e-08), (-0.5738, 0.36, -0.1141), (-0.5738, -0.36, -0.1141), (-0.5405, 0.36, -0.2239), (-0.5405, -0.36, -0.2239), (-0.4864, 0.36, -0.325), (-0.4864, -0.36, -0.325), (-0.4137, 0.36, -0.4137), (-0.4137, -0.36, -0.4137), (-0.325, 0.36, -0.4864), (-0.325, -0.36, -0.4864), (-0.2239, 0.36, -0.5405), (-0.2239, -0.36, -0.5405), (-0.1141, 0.36, -0.5738), (-0.1141, -0.36, -0.5738), (0.0, 0.22, -0.65), (0.0, -0.22, -0.65), (0.1268, -0.22, -0.6375), (0.1268, 0.22, -0.6375), (0.2487, -0.22, -0.6005), (0.2487, 0.22, -0.6005), (0.3611, -0.22, -0.5405), (0.3611, 0.22, -0.5405), (0.4596, -0.22, -0.4596), (0.4596, 0.22, -0.4596), (0.5405, -0.22, -0.3611), (0.5405, 0.22, -0.3611), (0.6005, -0.22, -0.2487), (0.6005, 0.22, -0.2487), (0.6375, -0.22, -0.1268), (0.6375, 0.22, -0.1268), (0.65, -0.22, -2.98e-08), (0.65, 0.22, -1.192e-07), (0.6375, -0.22, 0.1268), (0.6375, 0.22, 0.1268), (0.6005, -0.22, 0.2487), (0.6005, 0.22, 0.2487), (0.5405, -0.22, 0.3611), (0.5405, 0.22, 0.3611), (0.4596, -0.22, 0.4596), (0.4596, 0.22, 0.4596), (0.3611, -0.22, 0.5405), (0.3611, 0.22, 0.5405), (0.2487, -0.22, 0.6005), (0.2487, 0.22, 0.6005), (0.1268, -0.22, 0.6375), (0.1268, 0.22, 0.6375), (0.0, -0.22, 0.65), (0.0, 0.22, 0.65), (-0.1268, -0.22, 0.6375), (-0.1268, 0.22, 0.6375), (-0.2487, -0.22, 0.6005), (-0.2487, 0.22, 0.6005), (-0.3611, -0.22, 0.5405), (-0.3611, 0.22, 0.5405), (-0.4596, -0.22, 0.4596), (-0.4596, 0.22, 0.4596), (-0.5405, -0.22, 0.3611), (-0.5405, 0.22, 0.3611), (-0.6005, -0.22, 0.2487), (-0.6005, 0.22, 0.2487), (-0.6375, -0.22, 0.1268), (-0.6375, 0.22, 0.1268), (-0.65, -0.22, -2.98e-08), (-0.65, 0.22, -1.192e-07), (-0.6375, -0.22, -0.1268), (-0.6375, 0.22, -0.1268), (-0.6005, -0.22, -0.2487), (-0.6005, 0.22, -0.2487), (-0.5405, -0.22, -0.3611), (-0.5405, 0.22, -0.3611), (-0.4596, -0.22, -0.4596), (-0.4596, 0.22, -0.4596), (-0.3611, -0.22, -0.5405), (-0.3611, 0.22, -0.5405), (-0.2487, -0.22, -0.6005), (-0.2487, 0.22, -0.6005), (-0.1268, -0.22, -0.6375), (-0.1268, 0.22, -0.6375)], [], [(65, 66, 3, 1), (66, 68, 5, 3), (68, 70, 7, 5), (70, 72, 9, 7), (72, 74, 11, 9), (74, 76, 13, 11), (76, 78, 15, 13), (78, 80, 17, 15), (80, 82, 19, 17), (82, 84, 21, 19), (84, 86, 23, 21), (86, 88, 25, 23), (88, 90, 27, 25), (90, 92, 29, 27), (92, 94, 31, 29), (94, 96, 33, 31), (96, 98, 35, 33), (98, 100, 37, 35), (100, 102, 39, 37), (102, 104, 41, 39), (104, 106, 43, 41), (106, 108, 45, 43), (108, 110, 47, 45), (110, 112, 49, 47), (112, 114, 51, 49), (114, 116, 53, 51), (116, 118, 55, 53), (118, 120, 57, 55), (120, 122, 59, 57), (122, 124, 61, 59), (3, 5, 7, 9, 11, 13, 15, 17, 19, 21, 23, 25, 27, 29, 31, 33, 35, 37, 39, 41, 43, 45, 47, 49, 51, 53, 55, 57, 59, 61, 63, 1), (124, 126, 63, 61), (126, 65, 1, 63), (0, 62, 60, 58, 56, 54, 52, 50, 48, 46, 44, 42, 40, 38, 36, 34, 32, 30, 28, 26, 24, 22, 20, 18, 16, 14, 12, 10, 8, 6, 4, 2), (62, 0, 64, 127), (127, 64, 65, 126), (60, 62, 127, 125), (125, 127, 126, 124), (58, 60, 125, 123), (123, 125, 124, 122), (56, 58, 123, 121), (121, 123, 122, 120), (54, 56, 121, 119), (119, 121, 120, 118), (52, 54, 119, 117), (117, 119, 118, 116), (50, 52, 117, 115), (115, 117, 116, 114), (48, 50, 115, 113), (113, 115, 114, 112), (46, 48, 113, 111), (111, 113, 112, 110), (44, 46, 111, 109), (109, 111, 110, 108), (42, 44, 109, 107), (107, 109, 108, 106), (40, 42, 107, 105), (105, 107, 106, 104), (38, 40, 105, 103), (103, 105, 104, 102), (36, 38, 103, 101), (101, 103, 102, 100), (34, 36, 101, 99), (99, 101, 100, 98), (32, 34, 99, 97), (97, 99, 98, 96), (30, 32, 97, 95), (95, 97, 96, 94), (28, 30, 95, 93), (93, 95, 94, 92), (26, 28, 93, 91), (91, 93, 92, 90), (24, 26, 91, 89), (89, 91, 90, 88), (22, 24, 89, 87), (87, 89, 88, 86), (20, 22, 87, 85), (85, 87, 86, 84), (18, 20, 85, 83), (83, 85, 84, 82), (16, 18, 83, 81), (81, 83, 82, 80), (14, 16, 81, 79), (79, 81, 80, 78), (12, 14, 79, 77), (77, 79, 78, 76), (10, 12, 77, 75), (75, 77, 76, 74), (8, 10, 75, 73), (73, 75, 74, 72), (6, 8, 73, 71), (71, 73, 72, 70), (4, 6, 71, 69), (69, 71, 70, 68), (2, 4, 69, 67), (67, 69, 68, 66), (0, 2, 67, 64), (64, 67, 66, 65)])
_uv = me_cube_003.uv_layers.new(name='UVMap')
_uv.uv.foreach_set('vector', [1.0, 0.8333, 0.9688, 0.8333, 0.9688, 1.0, 1.0, 1.0, 0.9688, 0.8333, 0.9375, 0.8333, 0.9375, 1.0, 0.9688, 1.0, 0.9375, 0.8333, 0.9063, 0.8333, 0.9062, 1.0, 0.9375, 1.0, 0.9063, 0.8333, 0.875, 0.8333, 0.875, 1.0, 0.9062, 1.0, 0.875, 0.8333, 0.8437, 0.8333, 0.8438, 1.0, 0.875, 1.0, 0.8437, 0.8333, 0.8125, 0.8333, 0.8125, 1.0, 0.8438, 1.0, 0.8125, 0.8333, 0.7812, 0.8333, 0.7812, 1.0, 0.8125, 1.0, 0.7812, 0.8333, 0.75, 0.8333, 0.75, 1.0, 0.7812, 1.0, 0.75, 0.8333, 0.7188, 0.8333, 0.7188, 1.0, 0.75, 1.0, 0.7188, 0.8333, 0.6875, 0.8333, 0.6875, 1.0, 0.7188, 1.0, 0.6875, 0.8333, 0.6562, 0.8333, 0.6562, 1.0, 0.6875, 1.0, 0.6562, 0.8333, 0.625, 0.8333, 0.625, 1.0, 0.6562, 1.0, 0.625, 0.8333, 0.5938, 0.8333, 0.5938, 1.0, 0.625, 1.0, 0.5938, 0.8333, 0.5625, 0.8333, 0.5625, 1.0, 0.5938, 1.0, 0.5625, 0.8333, 0.5312, 0.8333, 0.5312, 1.0, 0.5625, 1.0, 0.5312, 0.8333, 0.5, 0.8333, 0.5, 1.0, 0.5312, 1.0, 0.5, 0.8333, 0.4687, 0.8333, 0.4688, 1.0, 0.5, 1.0, 0.4687, 0.8333, 0.4375, 0.8333, 0.4375, 1.0, 0.4688, 1.0, 0.4375, 0.8333, 0.4062, 0.8333, 0.4062, 1.0, 0.4375, 1.0, 0.4062, 0.8333, 0.375, 0.8333, 0.375, 1.0, 0.4062, 1.0, 0.375, 0.8333, 0.3438, 0.8333, 0.3438, 1.0, 0.375, 1.0, 0.3438, 0.8333, 0.3125, 0.8333, 0.3125, 1.0, 0.3438, 1.0, 0.3125, 0.8333, 0.2812, 0.8333, 0.2812, 1.0, 0.3125, 1.0, 0.2812, 0.8333, 0.25, 0.8333, 0.25, 1.0, 0.2812, 1.0, 0.25, 0.8333, 0.2187, 0.8333, 0.2188, 1.0, 0.25, 1.0, 0.2187, 0.8333, 0.1875, 0.8333, 0.1875, 1.0, 0.2188, 1.0, 0.1875, 0.8333, 0.1562, 0.8333, 0.1562, 1.0, 0.1875, 1.0, 0.1562, 0.8333, 0.125, 0.8333, 0.125, 1.0, 0.1562, 1.0, 0.125, 0.8333, 0.09375, 0.8333, 0.09375, 1.0, 0.125, 1.0, 0.09375, 0.8333, 0.0625, 0.8333, 0.0625, 1.0, 0.09375, 1.0, 0.2968, 0.4854, 0.3418, 0.4717, 0.3833, 0.4496, 0.4197, 0.4197, 0.4496, 0.3833, 0.4717, 0.3418, 0.4854, 0.2968, 0.49, 0.25, 0.4854, 0.2032, 0.4717, 0.1582, 0.4496, 0.1167, 0.4197, 0.08029, 0.3833, 0.05045, 0.3418, 0.02827, 0.2968, 0.01461, 0.25, 0.01, 0.2032, 0.01461, 0.1582, 0.02827, 0.1167, 0.05045, 0.08029, 0.08029, 0.05045, 0.1167, 0.02827, 0.1582, 0.01461, 0.2032, 0.01, 0.25, 0.01461, 0.2968, 0.02827, 0.3418, 0.05045, 0.3833, 0.08029, 0.4197, 0.1167, 0.4496, 0.1582, 0.4717, 0.2032, 0.4854, 0.25, 0.49, 0.0625, 0.8333, 0.03125, 0.8333, 0.03125, 1.0, 0.0625, 1.0, 0.03125, 0.8333, 0.0, 0.8333, 0.0, 1.0, 0.03125, 1.0, 0.75, 0.49, 0.7032, 0.4854, 0.6582, 0.4717, 0.6167, 0.4496, 0.5803, 0.4197, 0.5504, 0.3833, 0.5283, 0.3418, 0.5146, 0.2968, 0.51, 0.25, 0.5146, 0.2032, 0.5283, 0.1582, 0.5504, 0.1167, 0.5803, 0.08029, 0.6167, 0.05045, 0.6582, 0.02827, 0.7032, 0.01461, 0.75, 0.01, 0.7968, 0.01461, 0.8418, 0.02827, 0.8833, 0.05045, 0.9197, 0.08029, 0.9496, 0.1167, 0.9717, 0.1582, 0.9854, 0.2032, 0.99, 0.25, 0.9854, 0.2968, 0.9717, 0.3418, 0.9496, 0.3833, 0.9197, 0.4197, 0.8833, 0.4496, 0.8418, 0.4717, 0.7968, 0.4854, 0.03125, 0.5, 0.0, 0.5, 0.0, 0.6667, 0.03125, 0.6667, 0.03125, 0.6667, 0.0, 0.6667, 0.0, 0.8333, 0.03125, 0.8333, 0.0625, 0.5, 0.03125, 0.5, 0.03125, 0.6667, 0.0625, 0.6667, 0.0625, 0.6667, 0.03125, 0.6667, 0.03125, 0.8333, 0.0625, 0.8333, 0.09375, 0.5, 0.0625, 0.5, 0.0625, 0.6667, 0.09375, 0.6667, 0.09375, 0.6667, 0.0625, 0.6667, 0.0625, 0.8333, 0.09375, 0.8333, 0.125, 0.5, 0.09375, 0.5, 0.09375, 0.6667, 0.125, 0.6667, 0.125, 0.6667, 0.09375, 0.6667, 0.09375, 0.8333, 0.125, 0.8333, 0.1562, 0.5, 0.125, 0.5, 0.125, 0.6667, 0.1562, 0.6667, 0.1562, 0.6667, 0.125, 0.6667, 0.125, 0.8333, 0.1562, 0.8333, 0.1875, 0.5, 0.1562, 0.5, 0.1562, 0.6667, 0.1875, 0.6667, 0.1875, 0.6667, 0.1562, 0.6667, 0.1562, 0.8333, 0.1875, 0.8333, 0.2188, 0.5, 0.1875, 0.5, 0.1875, 0.6667, 0.2187, 0.6667, 0.2187, 0.6667, 0.1875, 0.6667, 0.1875, 0.8333, 0.2187, 0.8333, 0.25, 0.5, 0.2188, 0.5, 0.2187, 0.6667, 0.25, 0.6667, 0.25, 0.6667, 0.2187, 0.6667, 0.2187, 0.8333, 0.25, 0.8333, 0.2812, 0.5, 0.25, 0.5, 0.25, 0.6667, 0.2812, 0.6667, 0.2812, 0.6667, 0.25, 0.6667, 0.25, 0.8333, 0.2812, 0.8333, 0.3125, 0.5, 0.2812, 0.5, 0.2812, 0.6667, 0.3125, 0.6667, 0.3125, 0.6667, 0.2812, 0.6667, 0.2812, 0.8333, 0.3125, 0.8333, 0.3438, 0.5, 0.3125, 0.5, 0.3125, 0.6667, 0.3437, 0.6667, 0.3437, 0.6667, 0.3125, 0.6667, 0.3125, 0.8333, 0.3438, 0.8333, 0.375, 0.5, 0.3438, 0.5, 0.3437, 0.6667, 0.375, 0.6667, 0.375, 0.6667, 0.3437, 0.6667, 0.3438, 0.8333, 0.375, 0.8333, 0.4062, 0.5, 0.375, 0.5, 0.375, 0.6667, 0.4063, 0.6667, 0.4063, 0.6667, 0.375, 0.6667, 0.375, 0.8333, 0.4062, 0.8333, 0.4375, 0.5, 0.4062, 0.5, 0.4063, 0.6667, 0.4375, 0.6667, 0.4375, 0.6667, 0.4063, 0.6667, 0.4062, 0.8333, 0.4375, 0.8333, 0.4688, 0.5, 0.4375, 0.5, 0.4375, 0.6667, 0.4688, 0.6667, 0.4688, 0.6667, 0.4375, 0.6667, 0.4375, 0.8333, 0.4687, 0.8333, 0.5, 0.5, 0.4688, 0.5, 0.4688, 0.6667, 0.5, 0.6667, 0.5, 0.6667, 0.4688, 0.6667, 0.4687, 0.8333, 0.5, 0.8333, 0.5312, 0.5, 0.5, 0.5, 0.5, 0.6667, 0.5312, 0.6667, 0.5312, 0.6667, 0.5, 0.6667, 0.5, 0.8333, 0.5312, 0.8333, 0.5625, 0.5, 0.5312, 0.5, 0.5312, 0.6667, 0.5625, 0.6667, 0.5625, 0.6667, 0.5312, 0.6667, 0.5312, 0.8333, 0.5625, 0.8333, 0.5938, 0.5, 0.5625, 0.5, 0.5625, 0.6667, 0.5938, 0.6667, 0.5938, 0.6667, 0.5625, 0.6667, 0.5625, 0.8333, 0.5938, 0.8333, 0.625, 0.5, 0.5938, 0.5, 0.5938, 0.6667, 0.625, 0.6667, 0.625, 0.6667, 0.5938, 0.6667, 0.5938, 0.8333, 0.625, 0.8333, 0.6562, 0.5, 0.625, 0.5, 0.625, 0.6667, 0.6562, 0.6667, 0.6562, 0.6667, 0.625, 0.6667, 0.625, 0.8333, 0.6562, 0.8333, 0.6875, 0.5, 0.6562, 0.5, 0.6562, 0.6667, 0.6875, 0.6667, 0.6875, 0.6667, 0.6562, 0.6667, 0.6562, 0.8333, 0.6875, 0.8333, 0.7188, 0.5, 0.6875, 0.5, 0.6875, 0.6667, 0.7188, 0.6667, 0.7188, 0.6667, 0.6875, 0.6667, 0.6875, 0.8333, 0.7188, 0.8333, 0.75, 0.5, 0.7188, 0.5, 0.7188, 0.6667, 0.75, 0.6667, 0.75, 0.6667, 0.7188, 0.6667, 0.7188, 0.8333, 0.75, 0.8333, 0.7812, 0.5, 0.75, 0.5, 0.75, 0.6667, 0.7812, 0.6667, 0.7812, 0.6667, 0.75, 0.6667, 0.75, 0.8333, 0.7812, 0.8333, 0.8125, 0.5, 0.7812, 0.5, 0.7812, 0.6667, 0.8125, 0.6667, 0.8125, 0.6667, 0.7812, 0.6667, 0.7812, 0.8333, 0.8125, 0.8333, 0.8438, 0.5, 0.8125, 0.5, 0.8125, 0.6667, 0.8438, 0.6667, 0.8438, 0.6667, 0.8125, 0.6667, 0.8125, 0.8333, 0.8437, 0.8333, 0.875, 0.5, 0.8438, 0.5, 0.8438, 0.6667, 0.875, 0.6667, 0.875, 0.6667, 0.8438, 0.6667, 0.8437, 0.8333, 0.875, 0.8333, 0.9062, 0.5, 0.875, 0.5, 0.875, 0.6667, 0.9062, 0.6667, 0.9062, 0.6667, 0.875, 0.6667, 0.875, 0.8333, 0.9063, 0.8333, 0.9375, 0.5, 0.9062, 0.5, 0.9062, 0.6667, 0.9375, 0.6667, 0.9375, 0.6667, 0.9062, 0.6667, 0.9063, 0.8333, 0.9375, 0.8333, 0.9688, 0.5, 0.9375, 0.5, 0.9375, 0.6667, 0.9688, 0.6667, 0.9688, 0.6667, 0.9375, 0.6667, 0.9375, 0.8333, 0.9688, 0.8333, 1.0, 0.5, 0.9688, 0.5, 0.9688, 0.6667, 1.0, 0.6667, 1.0, 0.6667, 0.9688, 0.6667, 0.9688, 0.8333, 1.0, 0.8333])
me_cube_003.materials.append(mat_material_002)
me_cube_003.use_mirror_vertex_groups = False
me_cube_003.update()
me_cube_004 = bpy.data.meshes.new('Cube.004')
me_cube_004.from_pydata([(0.0, -0.36, -0.585), (0.0, 0.36, -0.585), (0.1141, -0.36, -0.5738), (0.1141, 0.36, -0.5738), (0.2239, -0.36, -0.5405), (0.2239, 0.36, -0.5405), (0.325, -0.36, -0.4864), (0.325, 0.36, -0.4864), (0.4137, -0.36, -0.4137), (0.4137, 0.36, -0.4137), (0.4864, -0.36, -0.325), (0.4864, 0.36, -0.325), (0.5405, -0.36, -0.2239), (0.5405, 0.36, -0.2239), (0.5738, -0.36, -0.1141), (0.5738, 0.36, -0.1141), (0.585, -0.36, -2.384e-07), (0.585, 0.36, 5.96e-08), (0.5738, -0.36, 0.1141), (0.5738, 0.36, 0.1141), (0.5405, -0.36, 0.2239), (0.5405, 0.36, 0.2239), (0.4864, -0.36, 0.325), (0.4864, 0.36, 0.325), (0.4137, -0.36, 0.4137), (0.4137, 0.36, 0.4137), (0.325, -0.36, 0.4864), (0.325, 0.36, 0.4864), (0.2239, -0.36, 0.5405), (0.2239, 0.36, 0.5405), (0.1141, -0.36, 0.5738), (0.1141, 0.36, 0.5738), (0.0, -0.36, 0.585), (0.0, 0.36, 0.585), (-0.1141, -0.36, 0.5738), (-0.1141, 0.36, 0.5738), (-0.2239, -0.36, 0.5405), (-0.2239, 0.36, 0.5405), (-0.325, -0.36, 0.4864), (-0.325, 0.36, 0.4864), (-0.4137, -0.36, 0.4137), (-0.4137, 0.36, 0.4137), (-0.4864, -0.36, 0.325), (-0.4864, 0.36, 0.325), (-0.5405, -0.36, 0.2239), (-0.5405, 0.36, 0.2239), (-0.5738, -0.36, 0.1141), (-0.5738, 0.36, 0.1141), (-0.585, -0.36, -2.384e-07), (-0.585, 0.36, 5.96e-08), (-0.5738, -0.36, -0.1141), (-0.5738, 0.36, -0.1141), (-0.5405, -0.36, -0.2239), (-0.5405, 0.36, -0.2239), (-0.4864, -0.36, -0.325), (-0.4864, 0.36, -0.325), (-0.4137, -0.36, -0.4137), (-0.4137, 0.36, -0.4137), (-0.325, -0.36, -0.4864), (-0.325, 0.36, -0.4864), (-0.2239, -0.36, -0.5405), (-0.2239, 0.36, -0.5405), (-0.1141, -0.36, -0.5738), (-0.1141, 0.36, -0.5738), (0.0, -0.22, -0.65), (0.0, 0.22, -0.65), (0.1268, 0.22, -0.6375), (0.1268, -0.22, -0.6375), (0.2487, 0.22, -0.6005), (0.2487, -0.22, -0.6005), (0.3611, 0.22, -0.5405), (0.3611, -0.22, -0.5405), (0.4596, 0.22, -0.4596), (0.4596, -0.22, -0.4596), (0.5405, 0.22, -0.3611), (0.5405, -0.22, -0.3611), (0.6005, 0.22, -0.2487), (0.6005, -0.22, -0.2487), (0.6375, 0.22, -0.1268), (0.6375, -0.22, -0.1268), (0.65, 0.22, -2.98e-08), (0.65, -0.22, -1.192e-07), (0.6375, 0.22, 0.1268), (0.6375, -0.22, 0.1268), (0.6005, 0.22, 0.2487), (0.6005, -0.22, 0.2487), (0.5405, 0.22, 0.3611), (0.5405, -0.22, 0.3611), (0.4596, 0.22, 0.4596), (0.4596, -0.22, 0.4596), (0.3611, 0.22, 0.5405), (0.3611, -0.22, 0.5405), (0.2487, 0.22, 0.6005), (0.2487, -0.22, 0.6005), (0.1268, 0.22, 0.6375), (0.1268, -0.22, 0.6375), (0.0, 0.22, 0.65), (0.0, -0.22, 0.65), (-0.1268, 0.22, 0.6375), (-0.1268, -0.22, 0.6375), (-0.2487, 0.22, 0.6005), (-0.2487, -0.22, 0.6005), (-0.3611, 0.22, 0.5405), (-0.3611, -0.22, 0.5405), (-0.4596, 0.22, 0.4596), (-0.4596, -0.22, 0.4596), (-0.5405, 0.22, 0.3611), (-0.5405, -0.22, 0.3611), (-0.6005, 0.22, 0.2487), (-0.6005, -0.22, 0.2487), (-0.6375, 0.22, 0.1268), (-0.6375, -0.22, 0.1268), (-0.65, 0.22, -2.98e-08), (-0.65, -0.22, -1.192e-07), (-0.6375, 0.22, -0.1268), (-0.6375, -0.22, -0.1268), (-0.6005, 0.22, -0.2487), (-0.6005, -0.22, -0.2487), (-0.5405, 0.22, -0.3611), (-0.5405, -0.22, -0.3611), (-0.4596, 0.22, -0.4596), (-0.4596, -0.22, -0.4596), (-0.3611, 0.22, -0.5405), (-0.3611, -0.22, -0.5405), (-0.2487, 0.22, -0.6005), (-0.2487, -0.22, -0.6005), (-0.1268, 0.22, -0.6375), (-0.1268, -0.22, -0.6375)], [], [(65, 1, 3, 66), (66, 3, 5, 68), (68, 5, 7, 70), (70, 7, 9, 72), (72, 9, 11, 74), (74, 11, 13, 76), (76, 13, 15, 78), (78, 15, 17, 80), (80, 17, 19, 82), (82, 19, 21, 84), (84, 21, 23, 86), (86, 23, 25, 88), (88, 25, 27, 90), (90, 27, 29, 92), (92, 29, 31, 94), (94, 31, 33, 96), (96, 33, 35, 98), (98, 35, 37, 100), (100, 37, 39, 102), (102, 39, 41, 104), (104, 41, 43, 106), (106, 43, 45, 108), (108, 45, 47, 110), (110, 47, 49, 112), (112, 49, 51, 114), (114, 51, 53, 116), (116, 53, 55, 118), (118, 55, 57, 120), (120, 57, 59, 122), (122, 59, 61, 124), (3, 1, 63, 61, 59, 57, 55, 53, 51, 49, 47, 45, 43, 41, 39, 37, 35, 33, 31, 29, 27, 25, 23, 21, 19, 17, 15, 13, 11, 9, 7, 5), (124, 61, 63, 126), (126, 63, 1, 65), (0, 2, 4, 6, 8, 10, 12, 14, 16, 18, 20, 22, 24, 26, 28, 30, 32, 34, 36, 38, 40, 42, 44, 46, 48, 50, 52, 54, 56, 58, 60, 62), (62, 127, 64, 0), (127, 126, 65, 64), (60, 125, 127, 62), (125, 124, 126, 127), (58, 123, 125, 60), (123, 122, 124, 125), (56, 121, 123, 58), (121, 120, 122, 123), (54, 119, 121, 56), (119, 118, 120, 121), (52, 117, 119, 54), (117, 116, 118, 119), (50, 115, 117, 52), (115, 114, 116, 117), (48, 113, 115, 50), (113, 112, 114, 115), (46, 111, 113, 48), (111, 110, 112, 113), (44, 109, 111, 46), (109, 108, 110, 111), (42, 107, 109, 44), (107, 106, 108, 109), (40, 105, 107, 42), (105, 104, 106, 107), (38, 103, 105, 40), (103, 102, 104, 105), (36, 101, 103, 38), (101, 100, 102, 103), (34, 99, 101, 36), (99, 98, 100, 101), (32, 97, 99, 34), (97, 96, 98, 99), (30, 95, 97, 32), (95, 94, 96, 97), (28, 93, 95, 30), (93, 92, 94, 95), (26, 91, 93, 28), (91, 90, 92, 93), (24, 89, 91, 26), (89, 88, 90, 91), (22, 87, 89, 24), (87, 86, 88, 89), (20, 85, 87, 22), (85, 84, 86, 87), (18, 83, 85, 20), (83, 82, 84, 85), (16, 81, 83, 18), (81, 80, 82, 83), (14, 79, 81, 16), (79, 78, 80, 81), (12, 77, 79, 14), (77, 76, 78, 79), (10, 75, 77, 12), (75, 74, 76, 77), (8, 73, 75, 10), (73, 72, 74, 75), (6, 71, 73, 8), (71, 70, 72, 73), (4, 69, 71, 6), (69, 68, 70, 71), (2, 67, 69, 4), (67, 66, 68, 69), (0, 64, 67, 2), (64, 65, 66, 67)])
_uv = me_cube_004.uv_layers.new(name='UVMap')
_uv.uv.foreach_set('vector', [1.0, 0.8333, 1.0, 1.0, 0.9688, 1.0, 0.9688, 0.8333, 0.9688, 0.8333, 0.9688, 1.0, 0.9375, 1.0, 0.9375, 0.8333, 0.9375, 0.8333, 0.9375, 1.0, 0.9062, 1.0, 0.9063, 0.8333, 0.9063, 0.8333, 0.9062, 1.0, 0.875, 1.0, 0.875, 0.8333, 0.875, 0.8333, 0.875, 1.0, 0.8438, 1.0, 0.8437, 0.8333, 0.8437, 0.8333, 0.8438, 1.0, 0.8125, 1.0, 0.8125, 0.8333, 0.8125, 0.8333, 0.8125, 1.0, 0.7812, 1.0, 0.7812, 0.8333, 0.7812, 0.8333, 0.7812, 1.0, 0.75, 1.0, 0.75, 0.8333, 0.75, 0.8333, 0.75, 1.0, 0.7188, 1.0, 0.7188, 0.8333, 0.7188, 0.8333, 0.7188, 1.0, 0.6875, 1.0, 0.6875, 0.8333, 0.6875, 0.8333, 0.6875, 1.0, 0.6562, 1.0, 0.6562, 0.8333, 0.6562, 0.8333, 0.6562, 1.0, 0.625, 1.0, 0.625, 0.8333, 0.625, 0.8333, 0.625, 1.0, 0.5938, 1.0, 0.5938, 0.8333, 0.5938, 0.8333, 0.5938, 1.0, 0.5625, 1.0, 0.5625, 0.8333, 0.5625, 0.8333, 0.5625, 1.0, 0.5312, 1.0, 0.5312, 0.8333, 0.5312, 0.8333, 0.5312, 1.0, 0.5, 1.0, 0.5, 0.8333, 0.5, 0.8333, 0.5, 1.0, 0.4688, 1.0, 0.4687, 0.8333, 0.4687, 0.8333, 0.4688, 1.0, 0.4375, 1.0, 0.4375, 0.8333, 0.4375, 0.8333, 0.4375, 1.0, 0.4062, 1.0, 0.4062, 0.8333, 0.4062, 0.8333, 0.4062, 1.0, 0.375, 1.0, 0.375, 0.8333, 0.375, 0.8333, 0.375, 1.0, 0.3438, 1.0, 0.3438, 0.8333, 0.3438, 0.8333, 0.3438, 1.0, 0.3125, 1.0, 0.3125, 0.8333, 0.3125, 0.8333, 0.3125, 1.0, 0.2812, 1.0, 0.2812, 0.8333, 0.2812, 0.8333, 0.2812, 1.0, 0.25, 1.0, 0.25, 0.8333, 0.25, 0.8333, 0.25, 1.0, 0.2188, 1.0, 0.2187, 0.8333, 0.2187, 0.8333, 0.2188, 1.0, 0.1875, 1.0, 0.1875, 0.8333, 0.1875, 0.8333, 0.1875, 1.0, 0.1562, 1.0, 0.1562, 0.8333, 0.1562, 0.8333, 0.1562, 1.0, 0.125, 1.0, 0.125, 0.8333, 0.125, 0.8333, 0.125, 1.0, 0.09375, 1.0, 0.09375, 0.8333, 0.09375, 0.8333, 0.09375, 1.0, 0.0625, 1.0, 0.0625, 0.8333, 0.2968, 0.4854, 0.25, 0.49, 0.2032, 0.4854, 0.1582, 0.4717, 0.1167, 0.4496, 0.08029, 0.4197, 0.05045, 0.3833, 0.02827, 0.3418, 0.01461, 0.2968, 0.01, 0.25, 0.01461, 0.2032, 0.02827, 0.1582, 0.05045, 0.1167, 0.08029, 0.08029, 0.1167, 0.05045, 0.1582, 0.02827, 0.2032, 0.01461, 0.25, 0.01, 0.2968, 0.01461, 0.3418, 0.02827, 0.3833, 0.05045, 0.4197, 0.08029, 0.4496, 0.1167, 0.4717, 0.1582, 0.4854, 0.2032, 0.49, 0.25, 0.4854, 0.2968, 0.4717, 0.3418, 0.4496, 0.3833, 0.4197, 0.4197, 0.3833, 0.4496, 0.3418, 0.4717, 0.0625, 0.8333, 0.0625, 1.0, 0.03125, 1.0, 0.03125, 0.8333, 0.03125, 0.8333, 0.03125, 1.0, 0.0, 1.0, 0.0, 0.8333, 0.75, 0.49, 0.7968, 0.4854, 0.8418, 0.4717, 0.8833, 0.4496, 0.9197, 0.4197, 0.9496, 0.3833, 0.9717, 0.3418, 0.9854, 0.2968, 0.99, 0.25, 0.9854, 0.2032, 0.9717, 0.1582, 0.9496, 0.1167, 0.9197, 0.08029, 0.8833, 0.05045, 0.8418, 0.02827, 0.7968, 0.01461, 0.75, 0.01, 0.7032, 0.01461, 0.6582, 0.02827, 0.6167, 0.05045, 0.5803, 0.08029, 0.5504, 0.1167, 0.5283, 0.1582, 0.5146, 0.2032, 0.51, 0.25, 0.5146, 0.2968, 0.5283, 0.3418, 0.5504, 0.3833, 0.5803, 0.4197, 0.6167, 0.4496, 0.6582, 0.4717, 0.7032, 0.4854, 0.03125, 0.5, 0.03125, 0.6667, 0.0, 0.6667, 0.0, 0.5, 0.03125, 0.6667, 0.03125, 0.8333, 0.0, 0.8333, 0.0, 0.6667, 0.0625, 0.5, 0.0625, 0.6667, 0.03125, 0.6667, 0.03125, 0.5, 0.0625, 0.6667, 0.0625, 0.8333, 0.03125, 0.8333, 0.03125, 0.6667, 0.09375, 0.5, 0.09375, 0.6667, 0.0625, 0.6667, 0.0625, 0.5, 0.09375, 0.6667, 0.09375, 0.8333, 0.0625, 0.8333, 0.0625, 0.6667, 0.125, 0.5, 0.125, 0.6667, 0.09375, 0.6667, 0.09375, 0.5, 0.125, 0.6667, 0.125, 0.8333, 0.09375, 0.8333, 0.09375, 0.6667, 0.1562, 0.5, 0.1562, 0.6667, 0.125, 0.6667, 0.125, 0.5, 0.1562, 0.6667, 0.1562, 0.8333, 0.125, 0.8333, 0.125, 0.6667, 0.1875, 0.5, 0.1875, 0.6667, 0.1562, 0.6667, 0.1562, 0.5, 0.1875, 0.6667, 0.1875, 0.8333, 0.1562, 0.8333, 0.1562, 0.6667, 0.2188, 0.5, 0.2187, 0.6667, 0.1875, 0.6667, 0.1875, 0.5, 0.2187, 0.6667, 0.2187, 0.8333, 0.1875, 0.8333, 0.1875, 0.6667, 0.25, 0.5, 0.25, 0.6667, 0.2187, 0.6667, 0.2188, 0.5, 0.25, 0.6667, 0.25, 0.8333, 0.2187, 0.8333, 0.2187, 0.6667, 0.2812, 0.5, 0.2812, 0.6667, 0.25, 0.6667, 0.25, 0.5, 0.2812, 0.6667, 0.2812, 0.8333, 0.25, 0.8333, 0.25, 0.6667, 0.3125, 0.5, 0.3125, 0.6667, 0.2812, 0.6667, 0.2812, 0.5, 0.3125, 0.6667, 0.3125, 0.8333, 0.2812, 0.8333, 0.2812, 0.6667, 0.3438, 0.5, 0.3437, 0.6667, 0.3125, 0.6667, 0.3125, 0.5, 0.3437, 0.6667, 0.3438, 0.8333, 0.3125, 0.8333, 0.3125, 0.6667, 0.375, 0.5, 0.375, 0.6667, 0.3437, 0.6667, 0.3438, 0.5, 0.375, 0.6667, 0.375, 0.8333, 0.3438, 0.8333, 0.3437, 0.6667, 0.4062, 0.5, 0.4063, 0.6667, 0.375, 0.6667, 0.375, 0.5, 0.4063, 0.6667, 0.4062, 0.8333, 0.375, 0.8333, 0.375, 0.6667, 0.4375, 0.5, 0.4375, 0.6667, 0.4063, 0.6667, 0.4062, 0.5, 0.4375, 0.6667, 0.4375, 0.8333, 0.4062, 0.8333, 0.4063, 0.6667, 0.4688, 0.5, 0.4688, 0.6667, 0.4375, 0.6667, 0.4375, 0.5, 0.4688, 0.6667, 0.4687, 0.8333, 0.4375, 0.8333, 0.4375, 0.6667, 0.5, 0.5, 0.5, 0.6667, 0.4688, 0.6667, 0.4688, 0.5, 0.5, 0.6667, 0.5, 0.8333, 0.4687, 0.8333, 0.4688, 0.6667, 0.5312, 0.5, 0.5312, 0.6667, 0.5, 0.6667, 0.5, 0.5, 0.5312, 0.6667, 0.5312, 0.8333, 0.5, 0.8333, 0.5, 0.6667, 0.5625, 0.5, 0.5625, 0.6667, 0.5312, 0.6667, 0.5312, 0.5, 0.5625, 0.6667, 0.5625, 0.8333, 0.5312, 0.8333, 0.5312, 0.6667, 0.5938, 0.5, 0.5938, 0.6667, 0.5625, 0.6667, 0.5625, 0.5, 0.5938, 0.6667, 0.5938, 0.8333, 0.5625, 0.8333, 0.5625, 0.6667, 0.625, 0.5, 0.625, 0.6667, 0.5938, 0.6667, 0.5938, 0.5, 0.625, 0.6667, 0.625, 0.8333, 0.5938, 0.8333, 0.5938, 0.6667, 0.6562, 0.5, 0.6562, 0.6667, 0.625, 0.6667, 0.625, 0.5, 0.6562, 0.6667, 0.6562, 0.8333, 0.625, 0.8333, 0.625, 0.6667, 0.6875, 0.5, 0.6875, 0.6667, 0.6562, 0.6667, 0.6562, 0.5, 0.6875, 0.6667, 0.6875, 0.8333, 0.6562, 0.8333, 0.6562, 0.6667, 0.7188, 0.5, 0.7188, 0.6667, 0.6875, 0.6667, 0.6875, 0.5, 0.7188, 0.6667, 0.7188, 0.8333, 0.6875, 0.8333, 0.6875, 0.6667, 0.75, 0.5, 0.75, 0.6667, 0.7188, 0.6667, 0.7188, 0.5, 0.75, 0.6667, 0.75, 0.8333, 0.7188, 0.8333, 0.7188, 0.6667, 0.7812, 0.5, 0.7812, 0.6667, 0.75, 0.6667, 0.75, 0.5, 0.7812, 0.6667, 0.7812, 0.8333, 0.75, 0.8333, 0.75, 0.6667, 0.8125, 0.5, 0.8125, 0.6667, 0.7812, 0.6667, 0.7812, 0.5, 0.8125, 0.6667, 0.8125, 0.8333, 0.7812, 0.8333, 0.7812, 0.6667, 0.8438, 0.5, 0.8438, 0.6667, 0.8125, 0.6667, 0.8125, 0.5, 0.8438, 0.6667, 0.8437, 0.8333, 0.8125, 0.8333, 0.8125, 0.6667, 0.875, 0.5, 0.875, 0.6667, 0.8438, 0.6667, 0.8438, 0.5, 0.875, 0.6667, 0.875, 0.8333, 0.8437, 0.8333, 0.8438, 0.6667, 0.9062, 0.5, 0.9062, 0.6667, 0.875, 0.6667, 0.875, 0.5, 0.9062, 0.6667, 0.9063, 0.8333, 0.875, 0.8333, 0.875, 0.6667, 0.9375, 0.5, 0.9375, 0.6667, 0.9062, 0.6667, 0.9062, 0.5, 0.9375, 0.6667, 0.9375, 0.8333, 0.9063, 0.8333, 0.9062, 0.6667, 0.9688, 0.5, 0.9688, 0.6667, 0.9375, 0.6667, 0.9375, 0.5, 0.9688, 0.6667, 0.9688, 0.8333, 0.9375, 0.8333, 0.9375, 0.6667, 1.0, 0.5, 1.0, 0.6667, 0.9688, 0.6667, 0.9688, 0.5, 1.0, 0.6667, 1.0, 0.8333, 0.9688, 0.8333, 0.9688, 0.6667])
me_cube_004.materials.append(mat_material)
me_cube_004.use_mirror_vertex_groups = False
me_cube_004.update()
me_cube_005 = bpy.data.meshes.new('Cube.005')
me_cube_005.from_pydata([(0.0, -0.36, -0.585), (0.0, 0.36, -0.585), (0.1141, -0.36, -0.5738), (0.1141, 0.36, -0.5738), (0.2239, -0.36, -0.5405), (0.2239, 0.36, -0.5405), (0.325, -0.36, -0.4864), (0.325, 0.36, -0.4864), (0.4137, -0.36, -0.4137), (0.4137, 0.36, -0.4137), (0.4864, -0.36, -0.325), (0.4864, 0.36, -0.325), (0.5405, -0.36, -0.2239), (0.5405, 0.36, -0.2239), (0.5738, -0.36, -0.1141), (0.5738, 0.36, -0.1141), (0.585, -0.36, -2.384e-07), (0.585, 0.36, 5.96e-08), (0.5738, -0.36, 0.1141), (0.5738, 0.36, 0.1141), (0.5405, -0.36, 0.2239), (0.5405, 0.36, 0.2239), (0.4864, -0.36, 0.325), (0.4864, 0.36, 0.325), (0.4137, -0.36, 0.4137), (0.4137, 0.36, 0.4137), (0.325, -0.36, 0.4864), (0.325, 0.36, 0.4864), (0.2239, -0.36, 0.5405), (0.2239, 0.36, 0.5405), (0.1141, -0.36, 0.5738), (0.1141, 0.36, 0.5738), (0.0, -0.36, 0.585), (0.0, 0.36, 0.585), (-0.1141, -0.36, 0.5738), (-0.1141, 0.36, 0.5738), (-0.2239, -0.36, 0.5405), (-0.2239, 0.36, 0.5405), (-0.325, -0.36, 0.4864), (-0.325, 0.36, 0.4864), (-0.4137, -0.36, 0.4137), (-0.4137, 0.36, 0.4137), (-0.4864, -0.36, 0.325), (-0.4864, 0.36, 0.325), (-0.5405, -0.36, 0.2239), (-0.5405, 0.36, 0.2239), (-0.5738, -0.36, 0.1141), (-0.5738, 0.36, 0.1141), (-0.585, -0.36, -2.384e-07), (-0.585, 0.36, 5.96e-08), (-0.5738, -0.36, -0.1141), (-0.5738, 0.36, -0.1141), (-0.5405, -0.36, -0.2239), (-0.5405, 0.36, -0.2239), (-0.4864, -0.36, -0.325), (-0.4864, 0.36, -0.325), (-0.4137, -0.36, -0.4137), (-0.4137, 0.36, -0.4137), (-0.325, -0.36, -0.4864), (-0.325, 0.36, -0.4864), (-0.2239, -0.36, -0.5405), (-0.2239, 0.36, -0.5405), (-0.1141, -0.36, -0.5738), (-0.1141, 0.36, -0.5738), (0.0, -0.22, -0.65), (0.0, 0.22, -0.65), (0.1268, 0.22, -0.6375), (0.1268, -0.22, -0.6375), (0.2487, 0.22, -0.6005), (0.2487, -0.22, -0.6005), (0.3611, 0.22, -0.5405), (0.3611, -0.22, -0.5405), (0.4596, 0.22, -0.4596), (0.4596, -0.22, -0.4596), (0.5405, 0.22, -0.3611), (0.5405, -0.22, -0.3611), (0.6005, 0.22, -0.2487), (0.6005, -0.22, -0.2487), (0.6375, 0.22, -0.1268), (0.6375, -0.22, -0.1268), (0.65, 0.22, -2.98e-08), (0.65, -0.22, -1.192e-07), (0.6375, 0.22, 0.1268), (0.6375, -0.22, 0.1268), (0.6005, 0.22, 0.2487), (0.6005, -0.22, 0.2487), (0.5405, 0.22, 0.3611), (0.5405, -0.22, 0.3611), (0.4596, 0.22, 0.4596), (0.4596, -0.22, 0.4596), (0.3611, 0.22, 0.5405), (0.3611, -0.22, 0.5405), (0.2487, 0.22, 0.6005), (0.2487, -0.22, 0.6005), (0.1268, 0.22, 0.6375), (0.1268, -0.22, 0.6375), (0.0, 0.22, 0.65), (0.0, -0.22, 0.65), (-0.1268, 0.22, 0.6375), (-0.1268, -0.22, 0.6375), (-0.2487, 0.22, 0.6005), (-0.2487, -0.22, 0.6005), (-0.3611, 0.22, 0.5405), (-0.3611, -0.22, 0.5405), (-0.4596, 0.22, 0.4596), (-0.4596, -0.22, 0.4596), (-0.5405, 0.22, 0.3611), (-0.5405, -0.22, 0.3611), (-0.6005, 0.22, 0.2487), (-0.6005, -0.22, 0.2487), (-0.6375, 0.22, 0.1268), (-0.6375, -0.22, 0.1268), (-0.65, 0.22, -2.98e-08), (-0.65, -0.22, -1.192e-07), (-0.6375, 0.22, -0.1268), (-0.6375, -0.22, -0.1268), (-0.6005, 0.22, -0.2487), (-0.6005, -0.22, -0.2487), (-0.5405, 0.22, -0.3611), (-0.5405, -0.22, -0.3611), (-0.4596, 0.22, -0.4596), (-0.4596, -0.22, -0.4596), (-0.3611, 0.22, -0.5405), (-0.3611, -0.22, -0.5405), (-0.2487, 0.22, -0.6005), (-0.2487, -0.22, -0.6005), (-0.1268, 0.22, -0.6375), (-0.1268, -0.22, -0.6375)], [], [(65, 1, 3, 66), (66, 3, 5, 68), (68, 5, 7, 70), (70, 7, 9, 72), (72, 9, 11, 74), (74, 11, 13, 76), (76, 13, 15, 78), (78, 15, 17, 80), (80, 17, 19, 82), (82, 19, 21, 84), (84, 21, 23, 86), (86, 23, 25, 88), (88, 25, 27, 90), (90, 27, 29, 92), (92, 29, 31, 94), (94, 31, 33, 96), (96, 33, 35, 98), (98, 35, 37, 100), (100, 37, 39, 102), (102, 39, 41, 104), (104, 41, 43, 106), (106, 43, 45, 108), (108, 45, 47, 110), (110, 47, 49, 112), (112, 49, 51, 114), (114, 51, 53, 116), (116, 53, 55, 118), (118, 55, 57, 120), (120, 57, 59, 122), (122, 59, 61, 124), (3, 1, 63, 61, 59, 57, 55, 53, 51, 49, 47, 45, 43, 41, 39, 37, 35, 33, 31, 29, 27, 25, 23, 21, 19, 17, 15, 13, 11, 9, 7, 5), (124, 61, 63, 126), (126, 63, 1, 65), (0, 2, 4, 6, 8, 10, 12, 14, 16, 18, 20, 22, 24, 26, 28, 30, 32, 34, 36, 38, 40, 42, 44, 46, 48, 50, 52, 54, 56, 58, 60, 62), (62, 127, 64, 0), (127, 126, 65, 64), (60, 125, 127, 62), (125, 124, 126, 127), (58, 123, 125, 60), (123, 122, 124, 125), (56, 121, 123, 58), (121, 120, 122, 123), (54, 119, 121, 56), (119, 118, 120, 121), (52, 117, 119, 54), (117, 116, 118, 119), (50, 115, 117, 52), (115, 114, 116, 117), (48, 113, 115, 50), (113, 112, 114, 115), (46, 111, 113, 48), (111, 110, 112, 113), (44, 109, 111, 46), (109, 108, 110, 111), (42, 107, 109, 44), (107, 106, 108, 109), (40, 105, 107, 42), (105, 104, 106, 107), (38, 103, 105, 40), (103, 102, 104, 105), (36, 101, 103, 38), (101, 100, 102, 103), (34, 99, 101, 36), (99, 98, 100, 101), (32, 97, 99, 34), (97, 96, 98, 99), (30, 95, 97, 32), (95, 94, 96, 97), (28, 93, 95, 30), (93, 92, 94, 95), (26, 91, 93, 28), (91, 90, 92, 93), (24, 89, 91, 26), (89, 88, 90, 91), (22, 87, 89, 24), (87, 86, 88, 89), (20, 85, 87, 22), (85, 84, 86, 87), (18, 83, 85, 20), (83, 82, 84, 85), (16, 81, 83, 18), (81, 80, 82, 83), (14, 79, 81, 16), (79, 78, 80, 81), (12, 77, 79, 14), (77, 76, 78, 79), (10, 75, 77, 12), (75, 74, 76, 77), (8, 73, 75, 10), (73, 72, 74, 75), (6, 71, 73, 8), (71, 70, 72, 73), (4, 69, 71, 6), (69, 68, 70, 71), (2, 67, 69, 4), (67, 66, 68, 69), (0, 64, 67, 2), (64, 65, 66, 67)])
_uv = me_cube_005.uv_layers.new(name='UVMap')
_uv.uv.foreach_set('vector', [1.0, 0.8333, 1.0, 1.0, 0.9688, 1.0, 0.9688, 0.8333, 0.9688, 0.8333, 0.9688, 1.0, 0.9375, 1.0, 0.9375, 0.8333, 0.9375, 0.8333, 0.9375, 1.0, 0.9062, 1.0, 0.9063, 0.8333, 0.9063, 0.8333, 0.9062, 1.0, 0.875, 1.0, 0.875, 0.8333, 0.875, 0.8333, 0.875, 1.0, 0.8438, 1.0, 0.8437, 0.8333, 0.8437, 0.8333, 0.8438, 1.0, 0.8125, 1.0, 0.8125, 0.8333, 0.8125, 0.8333, 0.8125, 1.0, 0.7812, 1.0, 0.7812, 0.8333, 0.7812, 0.8333, 0.7812, 1.0, 0.75, 1.0, 0.75, 0.8333, 0.75, 0.8333, 0.75, 1.0, 0.7188, 1.0, 0.7188, 0.8333, 0.7188, 0.8333, 0.7188, 1.0, 0.6875, 1.0, 0.6875, 0.8333, 0.6875, 0.8333, 0.6875, 1.0, 0.6562, 1.0, 0.6562, 0.8333, 0.6562, 0.8333, 0.6562, 1.0, 0.625, 1.0, 0.625, 0.8333, 0.625, 0.8333, 0.625, 1.0, 0.5938, 1.0, 0.5938, 0.8333, 0.5938, 0.8333, 0.5938, 1.0, 0.5625, 1.0, 0.5625, 0.8333, 0.5625, 0.8333, 0.5625, 1.0, 0.5312, 1.0, 0.5312, 0.8333, 0.5312, 0.8333, 0.5312, 1.0, 0.5, 1.0, 0.5, 0.8333, 0.5, 0.8333, 0.5, 1.0, 0.4688, 1.0, 0.4687, 0.8333, 0.4687, 0.8333, 0.4688, 1.0, 0.4375, 1.0, 0.4375, 0.8333, 0.4375, 0.8333, 0.4375, 1.0, 0.4062, 1.0, 0.4062, 0.8333, 0.4062, 0.8333, 0.4062, 1.0, 0.375, 1.0, 0.375, 0.8333, 0.375, 0.8333, 0.375, 1.0, 0.3438, 1.0, 0.3438, 0.8333, 0.3438, 0.8333, 0.3438, 1.0, 0.3125, 1.0, 0.3125, 0.8333, 0.3125, 0.8333, 0.3125, 1.0, 0.2812, 1.0, 0.2812, 0.8333, 0.2812, 0.8333, 0.2812, 1.0, 0.25, 1.0, 0.25, 0.8333, 0.25, 0.8333, 0.25, 1.0, 0.2188, 1.0, 0.2187, 0.8333, 0.2187, 0.8333, 0.2188, 1.0, 0.1875, 1.0, 0.1875, 0.8333, 0.1875, 0.8333, 0.1875, 1.0, 0.1562, 1.0, 0.1562, 0.8333, 0.1562, 0.8333, 0.1562, 1.0, 0.125, 1.0, 0.125, 0.8333, 0.125, 0.8333, 0.125, 1.0, 0.09375, 1.0, 0.09375, 0.8333, 0.09375, 0.8333, 0.09375, 1.0, 0.0625, 1.0, 0.0625, 0.8333, 0.2968, 0.4854, 0.25, 0.49, 0.2032, 0.4854, 0.1582, 0.4717, 0.1167, 0.4496, 0.08029, 0.4197, 0.05045, 0.3833, 0.02827, 0.3418, 0.01461, 0.2968, 0.01, 0.25, 0.01461, 0.2032, 0.02827, 0.1582, 0.05045, 0.1167, 0.08029, 0.08029, 0.1167, 0.05045, 0.1582, 0.02827, 0.2032, 0.01461, 0.25, 0.01, 0.2968, 0.01461, 0.3418, 0.02827, 0.3833, 0.05045, 0.4197, 0.08029, 0.4496, 0.1167, 0.4717, 0.1582, 0.4854, 0.2032, 0.49, 0.25, 0.4854, 0.2968, 0.4717, 0.3418, 0.4496, 0.3833, 0.4197, 0.4197, 0.3833, 0.4496, 0.3418, 0.4717, 0.0625, 0.8333, 0.0625, 1.0, 0.03125, 1.0, 0.03125, 0.8333, 0.03125, 0.8333, 0.03125, 1.0, 0.0, 1.0, 0.0, 0.8333, 0.75, 0.49, 0.7968, 0.4854, 0.8418, 0.4717, 0.8833, 0.4496, 0.9197, 0.4197, 0.9496, 0.3833, 0.9717, 0.3418, 0.9854, 0.2968, 0.99, 0.25, 0.9854, 0.2032, 0.9717, 0.1582, 0.9496, 0.1167, 0.9197, 0.08029, 0.8833, 0.05045, 0.8418, 0.02827, 0.7968, 0.01461, 0.75, 0.01, 0.7032, 0.01461, 0.6582, 0.02827, 0.6167, 0.05045, 0.5803, 0.08029, 0.5504, 0.1167, 0.5283, 0.1582, 0.5146, 0.2032, 0.51, 0.25, 0.5146, 0.2968, 0.5283, 0.3418, 0.5504, 0.3833, 0.5803, 0.4197, 0.6167, 0.4496, 0.6582, 0.4717, 0.7032, 0.4854, 0.03125, 0.5, 0.03125, 0.6667, 0.0, 0.6667, 0.0, 0.5, 0.03125, 0.6667, 0.03125, 0.8333, 0.0, 0.8333, 0.0, 0.6667, 0.0625, 0.5, 0.0625, 0.6667, 0.03125, 0.6667, 0.03125, 0.5, 0.0625, 0.6667, 0.0625, 0.8333, 0.03125, 0.8333, 0.03125, 0.6667, 0.09375, 0.5, 0.09375, 0.6667, 0.0625, 0.6667, 0.0625, 0.5, 0.09375, 0.6667, 0.09375, 0.8333, 0.0625, 0.8333, 0.0625, 0.6667, 0.125, 0.5, 0.125, 0.6667, 0.09375, 0.6667, 0.09375, 0.5, 0.125, 0.6667, 0.125, 0.8333, 0.09375, 0.8333, 0.09375, 0.6667, 0.1562, 0.5, 0.1562, 0.6667, 0.125, 0.6667, 0.125, 0.5, 0.1562, 0.6667, 0.1562, 0.8333, 0.125, 0.8333, 0.125, 0.6667, 0.1875, 0.5, 0.1875, 0.6667, 0.1562, 0.6667, 0.1562, 0.5, 0.1875, 0.6667, 0.1875, 0.8333, 0.1562, 0.8333, 0.1562, 0.6667, 0.2188, 0.5, 0.2187, 0.6667, 0.1875, 0.6667, 0.1875, 0.5, 0.2187, 0.6667, 0.2187, 0.8333, 0.1875, 0.8333, 0.1875, 0.6667, 0.25, 0.5, 0.25, 0.6667, 0.2187, 0.6667, 0.2188, 0.5, 0.25, 0.6667, 0.25, 0.8333, 0.2187, 0.8333, 0.2187, 0.6667, 0.2812, 0.5, 0.2812, 0.6667, 0.25, 0.6667, 0.25, 0.5, 0.2812, 0.6667, 0.2812, 0.8333, 0.25, 0.8333, 0.25, 0.6667, 0.3125, 0.5, 0.3125, 0.6667, 0.2812, 0.6667, 0.2812, 0.5, 0.3125, 0.6667, 0.3125, 0.8333, 0.2812, 0.8333, 0.2812, 0.6667, 0.3438, 0.5, 0.3437, 0.6667, 0.3125, 0.6667, 0.3125, 0.5, 0.3437, 0.6667, 0.3438, 0.8333, 0.3125, 0.8333, 0.3125, 0.6667, 0.375, 0.5, 0.375, 0.6667, 0.3437, 0.6667, 0.3438, 0.5, 0.375, 0.6667, 0.375, 0.8333, 0.3438, 0.8333, 0.3437, 0.6667, 0.4062, 0.5, 0.4063, 0.6667, 0.375, 0.6667, 0.375, 0.5, 0.4063, 0.6667, 0.4062, 0.8333, 0.375, 0.8333, 0.375, 0.6667, 0.4375, 0.5, 0.4375, 0.6667, 0.4063, 0.6667, 0.4062, 0.5, 0.4375, 0.6667, 0.4375, 0.8333, 0.4062, 0.8333, 0.4063, 0.6667, 0.4688, 0.5, 0.4688, 0.6667, 0.4375, 0.6667, 0.4375, 0.5, 0.4688, 0.6667, 0.4687, 0.8333, 0.4375, 0.8333, 0.4375, 0.6667, 0.5, 0.5, 0.5, 0.6667, 0.4688, 0.6667, 0.4688, 0.5, 0.5, 0.6667, 0.5, 0.8333, 0.4687, 0.8333, 0.4688, 0.6667, 0.5312, 0.5, 0.5312, 0.6667, 0.5, 0.6667, 0.5, 0.5, 0.5312, 0.6667, 0.5312, 0.8333, 0.5, 0.8333, 0.5, 0.6667, 0.5625, 0.5, 0.5625, 0.6667, 0.5312, 0.6667, 0.5312, 0.5, 0.5625, 0.6667, 0.5625, 0.8333, 0.5312, 0.8333, 0.5312, 0.6667, 0.5938, 0.5, 0.5938, 0.6667, 0.5625, 0.6667, 0.5625, 0.5, 0.5938, 0.6667, 0.5938, 0.8333, 0.5625, 0.8333, 0.5625, 0.6667, 0.625, 0.5, 0.625, 0.6667, 0.5938, 0.6667, 0.5938, 0.5, 0.625, 0.6667, 0.625, 0.8333, 0.5938, 0.8333, 0.5938, 0.6667, 0.6562, 0.5, 0.6562, 0.6667, 0.625, 0.6667, 0.625, 0.5, 0.6562, 0.6667, 0.6562, 0.8333, 0.625, 0.8333, 0.625, 0.6667, 0.6875, 0.5, 0.6875, 0.6667, 0.6562, 0.6667, 0.6562, 0.5, 0.6875, 0.6667, 0.6875, 0.8333, 0.6562, 0.8333, 0.6562, 0.6667, 0.7188, 0.5, 0.7188, 0.6667, 0.6875, 0.6667, 0.6875, 0.5, 0.7188, 0.6667, 0.7188, 0.8333, 0.6875, 0.8333, 0.6875, 0.6667, 0.75, 0.5, 0.75, 0.6667, 0.7188, 0.6667, 0.7188, 0.5, 0.75, 0.6667, 0.75, 0.8333, 0.7188, 0.8333, 0.7188, 0.6667, 0.7812, 0.5, 0.7812, 0.6667, 0.75, 0.6667, 0.75, 0.5, 0.7812, 0.6667, 0.7812, 0.8333, 0.75, 0.8333, 0.75, 0.6667, 0.8125, 0.5, 0.8125, 0.6667, 0.7812, 0.6667, 0.7812, 0.5, 0.8125, 0.6667, 0.8125, 0.8333, 0.7812, 0.8333, 0.7812, 0.6667, 0.8438, 0.5, 0.8438, 0.6667, 0.8125, 0.6667, 0.8125, 0.5, 0.8438, 0.6667, 0.8437, 0.8333, 0.8125, 0.8333, 0.8125, 0.6667, 0.875, 0.5, 0.875, 0.6667, 0.8438, 0.6667, 0.8438, 0.5, 0.875, 0.6667, 0.875, 0.8333, 0.8437, 0.8333, 0.8438, 0.6667, 0.9062, 0.5, 0.9062, 0.6667, 0.875, 0.6667, 0.875, 0.5, 0.9062, 0.6667, 0.9063, 0.8333, 0.875, 0.8333, 0.875, 0.6667, 0.9375, 0.5, 0.9375, 0.6667, 0.9062, 0.6667, 0.9062, 0.5, 0.9375, 0.6667, 0.9375, 0.8333, 0.9063, 0.8333, 0.9062, 0.6667, 0.9688, 0.5, 0.9688, 0.6667, 0.9375, 0.6667, 0.9375, 0.5, 0.9688, 0.6667, 0.9688, 0.8333, 0.9375, 0.8333, 0.9375, 0.6667, 1.0, 0.5, 1.0, 0.6667, 0.9688, 0.6667, 0.9688, 0.5, 1.0, 0.6667, 1.0, 0.8333, 0.9688, 0.8333, 0.9688, 0.6667])
me_cube_005.materials.append(mat_material_002)
me_cube_005.use_mirror_vertex_groups = False
me_cube_005.update()

# ---- objects
ob_body = bpy.data.objects.new('Body', me_cube)
ob_flwheel = bpy.data.objects.new('FLWheel', me_cube_002)
ob_blwheel = bpy.data.objects.new('BLWheel', me_cube_003)
ob_frwheel = bpy.data.objects.new('FRWheel', me_cube_004)
ob_brwheel = bpy.data.objects.new('BRWheel', me_cube_005)

# ---- transforms, parenting, visibility, modifiers, constraints
ob_body.location = (2.291e-07, 0.6, 2.4)
ob_body.rotation_euler = (0.0, -0.0, -1.571)
ob_body.lock_rotations_4d = False
ob_body.empty_display_type = 'ARROWS'
ob_body.lineart.crease_threshold = 0.0
_m = ob_body.modifiers.new('Mirror', 'MIRROR')
_m.use_axis = (False, True, False)
ob_flwheel.location = (1.52, -2.35, 1.9)
ob_flwheel.rotation_euler = (0.0, -0.0, -1.571)
ob_flwheel.lock_rotations_4d = False
ob_flwheel.empty_display_type = 'ARROWS'
ob_flwheel.lineart.crease_threshold = 0.0
ob_blwheel.location = (1.52, 3.95, 1.9)
ob_blwheel.rotation_euler = (0.0, -0.0, -1.571)
ob_blwheel.lock_rotations_4d = False
ob_blwheel.empty_display_type = 'ARROWS'
ob_blwheel.lineart.crease_threshold = 0.0
ob_frwheel.location = (-1.52, -2.35, 1.9)
ob_frwheel.rotation_euler = (0.0, -0.0, -1.571)
ob_frwheel.lock_rotations_4d = False
ob_frwheel.empty_display_type = 'ARROWS'
ob_frwheel.lineart.crease_threshold = 0.0
ob_brwheel.location = (-1.52, 3.95, 1.9)
ob_brwheel.rotation_euler = (0.0, -0.0, -1.571)
ob_brwheel.lock_rotations_4d = False
ob_brwheel.empty_display_type = 'ARROWS'
ob_brwheel.lineart.crease_threshold = 0.0

# ---- collection membership
col_collection.objects.link(ob_body)
col_collection.objects.link(ob_flwheel)
col_collection.objects.link(ob_blwheel)
col_collection.objects.link(ob_frwheel)
col_collection.objects.link(ob_brwheel)

# ---- scene / render settings (as saved in the file)
scene.frame_start = 1; scene.frame_end = 250; scene.frame_set(1)
scene.render.engine = 'BLENDER_EEVEE_NEXT'
scene.cycles.sampling_pattern = 'TABULATED_SOBOL'
scene.eevee.ray_tracing_options.trace_max_roughness = 0.0
bpy.context.view_layer.update()

# ---- added for rendering (the .blend has no active camera and no usable light): camera, sun
cam_auto = bpy.data.cameras.new('AutoCamera')
cam_auto.lens = 50.0
cam_auto.sensor_width = 36.0
cam_auto.clip_end = 1000.0
ob_auto_camera = bpy.data.objects.new('AutoCamera', cam_auto)
scene.collection.objects.link(ob_auto_camera)
ob_auto_camera.location = (10.2475, -11.9969, 10.373)
ob_auto_camera.rotation_euler = (1.09748, -7.21219e-08, 0.694738)
scene.camera = ob_auto_camera
light_auto_sun = bpy.data.lights.new('AutoSun', 'SUN')
light_auto_sun.energy = 3.0
light_auto_sun.angle = 0.0523599
ob_auto_sun = bpy.data.objects.new('AutoSun', light_auto_sun)
scene.collection.objects.link(ob_auto_sun)
ob_auto_sun.rotation_euler = (0.872665, 0.174533, 0.523599)
bpy.context.view_layer.update()
